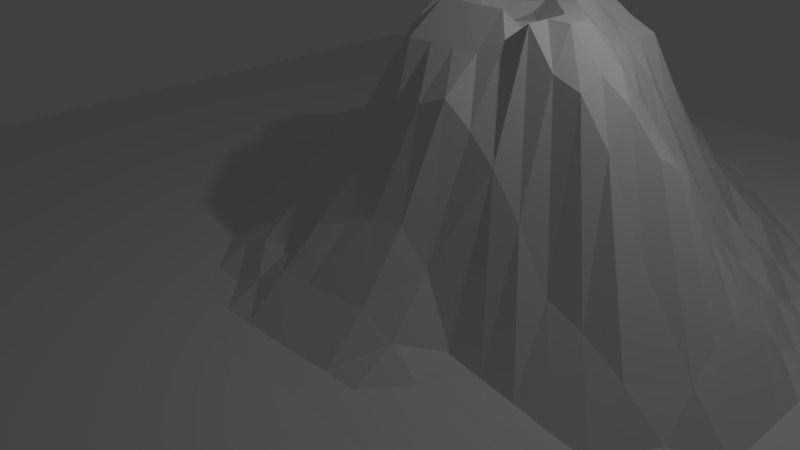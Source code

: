 # Source: fire_nation_OC.blend  (saved by Blender 2.79.0; exported with 4.5.12 LTS)
import bpy
from mathutils import Matrix  # noqa: F401  (used for matrix-valued properties, if any)

bpy.ops.wm.read_factory_settings(use_empty=True)
scene = bpy.context.scene
scene.name = 'Scene'

# ---- collections
col_collection_1 = bpy.data.collections.new('Collection 1'); scene.collection.children.link(col_collection_1)

# ---- world
world_world = bpy.data.worlds.new('World'); scene.world = world_world
world_world.color = (0.05088, 0.05088, 0.05088)
world_world.use_sun_shadow = False
world_world.sun_shadow_jitter_overblur = 0.0
world_world.cycles.sampling_method = 'MANUAL'

# ---- cameras
cam_camera = bpy.data.cameras.new('Camera')
cam_camera.clip_end = 100.0
cam_camera.lens = 35.0
cam_camera.sensor_width = 32.0
cam_camera.sensor_height = 18.0
cam_camera.ortho_scale = 7.314
cam_camera.dof.focus_distance = 0.0
cam_camera.dof.aperture_fstop = 128.0

# ---- lights
light_lamp = bpy.data.lights.new('Lamp', 'POINT')
light_lamp.transmission_factor = 0.0
light_lamp.cutoff_distance = 30.0
light_lamp.energy = 100.0
light_lamp.shadow_buffer_clip_start = 1.001
light_lamp.shadow_soft_size = 0.1
light_lamp.shadow_maximum_resolution = 0.006
light_lamp.use_absolute_resolution = True

# ---- meshes
me_plane = bpy.data.meshes.new('Plane')
me_plane.from_pydata([(-1.0, -1.0, 0.0), (1.0, -1.0, 0.0), (-1.0, 1.0, 0.0), (1.0, 1.0, 0.0), (-1.0, 0.9444, 0.0), (-1.0, 0.8889, 0.0), (-1.0, 0.8333, 0.0), (-1.0, 0.7778, 0.0), (-1.0, 0.7222, 0.0), (-1.0, 0.6667, 0.0), (-1.0, 0.6111, 0.0), (-1.0, 0.5556, 0.0), (-1.0, 0.5, 0.0), (-1.0, 0.4444, 0.0), (-1.0, 0.3889, 0.0), (-1.0, 0.3333, 0.0), (-1.0, 0.2778, 0.0), (-1.0, 0.2222, 0.0), (-1.0, 0.1667, 0.0), (-1.0, 0.1111, 0.0), (-1.0, 0.05556, 0.0), (-1.0, -5.96e-08, 0.0), (-1.0, -0.05556, 0.0), (-1.0, -0.1111, 0.0), (-1.0, -0.1667, 0.0), (-1.0, -0.2222, 0.0), (-1.0, -0.2778, 0.0), (-1.0, -0.3333, 0.0), (-1.0, -0.3889, 0.0), (-1.0, -0.4444, 0.0), (-1.0, -0.5, 0.0), (-1.0, -0.5556, 0.0), (-1.0, -0.6111, 0.0), (-1.0, -0.6667, 0.0), (-1.0, -0.7222, 0.0), (-1.0, -0.7778, 0.0), (-1.0, -0.8333, 0.0), (-1.0, -0.8889, 0.0), (-1.0, -0.9444, 0.0), (-0.9444, -1.0, 0.0), (-0.8889, -1.0, 0.0), (-0.8333, -1.0, 0.0), (-0.7778, -1.0, 0.0), (-0.7222, -1.0, 0.0), (-0.6667, -1.0, 0.0), (-0.6111, -1.0, 0.0), (-0.5556, -1.0, 0.0), (-0.5, -1.0, 0.0), (-0.4444, -1.0, 0.0), (-0.3889, -1.0, 0.0), (-0.3333, -1.0, 0.0), (-0.2778, -1.0, 0.0), (-0.2222, -1.0, 0.0), (-0.1667, -1.0, 0.0), (-0.1111, -1.0, 0.0), (-0.05556, -1.0, 0.0), (5.96e-08, -1.0, 0.0), (0.05556, -1.0, 0.0), (0.1111, -1.0, 0.0), (0.1667, -1.0, 0.0), (0.2222, -1.0, 0.0), (0.2778, -1.0, 0.0), (0.3333, -1.0, 0.0), (0.3889, -1.0, 0.0), (0.4444, -1.0, 0.0), (0.5, -1.0, 0.0), (0.5556, -1.0, 0.0), (0.6111, -1.0, 0.0), (0.6667, -1.0, 0.0), (0.7222, -1.0, 0.0), (0.7778, -1.0, 0.0), (0.8333, -1.0, 0.0), (0.8889, -1.0, 0.0), (0.9444, -1.0, 0.0), (1.0, -0.9444, 0.0), (1.0, -0.8889, 0.0), (1.0, -0.8333, 0.0), (1.0, -0.7778, 0.0), (1.0, -0.7222, 0.0), (1.0, -0.6667, 0.0), (1.0, -0.6111, 0.0), (1.0, -0.5556, 0.0), (1.0, -0.5, 0.0), (1.0, -0.4444, 0.0), (1.0, -0.3889, 0.0), (1.0, -0.3333, 0.0), (1.0, -0.2778, 0.0), (1.0, -0.2222, 0.0), (1.0, -0.1667, 0.0), (1.0, -0.1111, 0.0), (1.0, -0.05556, 0.0), (1.0, 5.96e-08, 0.0), (1.0, 0.05556, 0.0), (1.0, 0.1111, 0.0), (1.0, 0.1667, 0.0), (1.0, 0.2222, 0.0), (1.0, 0.2778, 0.0), (1.0, 0.3333, 0.0), (1.0, 0.3889, 0.0), (1.0, 0.4444, 0.0), (1.0, 0.5, 0.0), (1.0, 0.5556, 0.0), (1.0, 0.6111, 0.0), (1.0, 0.6667, 0.0), (1.0, 0.7222, 0.0), (1.0, 0.7778, 0.0), (1.0, 0.8333, 0.0), (1.0, 0.8889, 0.0), (1.0, 0.9444, 0.0), (0.9444, 1.0, 0.0), (0.8889, 1.0, 0.0), (0.8333, 1.0, 0.0), (0.7778, 1.0, 0.0), (0.7222, 1.0, 0.0), (0.6667, 1.0, 0.0), (0.6111, 1.0, 0.0), (0.5556, 1.0, 0.0), (0.5, 1.0, 0.0), (0.4444, 1.0, 0.0), (0.3889, 1.0, 0.0), (0.3333, 1.0, 0.0), (0.2778, 1.0, 0.0), (0.2222, 1.0, 0.0), (0.1667, 1.0, 0.0), (0.1111, 1.0, 0.0), (0.05556, 1.0, 0.0), (-5.96e-08, 1.0, 0.0), (-0.05556, 1.0, 0.0), (-0.1111, 1.0, 0.0), (-0.1667, 1.0, 0.0), (-0.2222, 1.0, 0.0), (-0.2778, 1.0, 0.0), (-0.3333, 1.0, 0.0), (-0.3889, 1.0, 0.0), (-0.4444, 1.0, 0.0), (-0.5, 1.0, 0.0), (-0.5556, 1.0, 0.0), (-0.6111, 1.0, 0.0), (-0.6667, 1.0, 0.0), (-0.7222, 1.0, 0.0), (-0.7778, 1.0, 0.0), (-0.8333, 1.0, 0.0), (-0.8889, 1.0, 0.0), (-0.9444, 1.0, 0.0), (-0.9444, -0.9444, 0.0), (-0.9444, -0.8889, 0.0), (-0.9444, -0.8333, 0.0), (-0.9444, -0.7778, 0.0), (-0.9444, -0.7222, 0.0), (-0.9444, -0.6667, 0.0), (-0.9444, -0.6111, 0.0), (-0.9444, -0.5556, 0.0), (-0.9444, -0.5, 0.0), (-0.9444, -0.4444, 0.0), (-0.9444, -0.3889, 0.0), (-0.9444, -0.3333, 0.0), (-0.9444, -0.2778, 0.0), (-0.9444, -0.2222, 0.0), (-0.9444, -0.1667, 0.0), (-0.9444, -0.1111, 0.0), (-0.9444, -0.05556, 0.0), (-0.9444, 5.96e-08, 0.0), (-0.9444, 0.05556, 0.0), (-0.9444, 0.1111, 0.0), (-0.9444, 0.1667, 0.0), (-0.9444, 0.2222, 0.0), (-0.9444, 0.2778, 0.0), (-0.9444, 0.3333, 0.0), (-0.9444, 0.3889, 0.0), (-0.9444, 0.4444, 0.0), (-0.9444, 0.5, 0.0), (-0.9444, 0.5556, 0.0), (-0.9444, 0.6111, 0.0), (-0.9444, 0.6667, 0.0), (-0.9444, 0.7222, 0.0), (-0.9444, 0.7778, 0.0), (-0.9444, 0.8333, 0.0), (-0.9444, 0.8889, 0.0), (-0.9444, 0.9444, 0.0), (-0.8889, -0.9444, 0.0), (-0.8889, -0.8889, 0.0), (-0.8889, -0.8333, 0.0), (-0.8889, -0.7778, 0.0), (-0.8889, -0.7222, 0.0), (-0.8889, -0.6667, 0.0), (-0.8889, -0.6111, 0.0), (-0.8889, -0.5556, 0.0), (-0.8889, -0.5, 0.0), (-0.8889, -0.4444, 0.0), (-0.8889, -0.3889, 0.0), (-0.8889, -0.3333, 0.0), (-0.8889, -0.2778, 0.0), (-0.8889, -0.2222, 0.0), (-0.8889, -0.1667, 0.0), (-0.8889, -0.1111, 0.0), (-0.8889, -0.05556, 0.0), (-0.8889, 5.96e-08, 0.0), (-0.8889, 0.05556, 0.0), (-0.8889, 0.1111, 0.0), (-0.8889, 0.1667, 0.0), (-0.8889, 0.2222, 0.0), (-0.8889, 0.2778, 0.0), (-0.8889, 0.3333, 0.0), (-0.8889, 0.3889, 0.0), (-0.8889, 0.4444, 0.0), (-0.8889, 0.5, 0.0), (-0.8889, 0.5556, 0.0), (-0.8889, 0.6111, 0.0), (-0.8889, 0.6667, 0.0), (-0.8889, 0.7222, 0.0), (-0.8889, 0.7778, 0.0), (-0.8889, 0.8333, 0.0), (-0.8889, 0.8889, 0.0), (-0.8889, 0.9444, 0.0), (-0.8333, -0.9444, 0.0), (-0.8333, -0.8889, 0.0), (-0.8333, -0.8333, 0.0), (-0.8333, -0.7778, 0.0), (-0.8333, -0.7222, 0.0), (-0.8333, -0.6667, 0.0), (-0.8333, -0.6111, 0.0), (-0.8333, -0.5556, 0.0), (-0.8333, -0.5, 0.0), (-0.8333, -0.4444, 0.0), (-0.8333, -0.3889, 0.0), (-0.8333, -0.3333, 0.0), (-0.8333, -0.2778, 0.0), (-0.8333, -0.2222, 0.0), (-0.8333, -0.1667, 0.0), (-0.8333, -0.1111, 0.0), (-0.8333, -0.05556, 0.0), (-0.8333, 5.96e-08, 0.0), (-0.8333, 0.05556, 0.0), (-0.8333, 0.1111, 0.0), (-0.8333, 0.1667, 0.0), (-0.8333, 0.2222, 0.0), (-0.8333, 0.2778, 0.0), (-0.8333, 0.3333, 0.0), (-0.8333, 0.3889, 0.0), (-0.8333, 0.4444, 0.0), (-0.8333, 0.5, 0.0), (-0.8333, 0.5556, 0.0), (-0.8333, 0.6111, 0.0), (-0.8333, 0.6667, 0.0), (-0.8333, 0.7222, 0.0), (-0.8333, 0.7778, 0.0), (-0.8333, 0.8333, 0.0), (-0.8333, 0.8889, 0.0), (-0.8333, 0.9444, 0.0), (-0.7778, -0.9444, 0.0), (-0.7778, -0.8889, 0.0), (-0.7778, -0.8333, 0.0), (-0.7778, -0.7778, 0.0), (-0.7778, -0.7222, 0.0), (-0.7778, -0.6667, 0.0), (-0.7778, -0.6111, 0.0), (-0.7778, -0.5556, 0.0), (-0.7778, -0.5, 0.0), (-0.7778, -0.4444, 0.0), (-0.7778, -0.3889, 0.0), (-0.7778, -0.3333, 0.0), (-0.7778, -0.2778, 0.0), (-0.7778, -0.2222, 0.0), (-0.7778, -0.1667, 0.0), (-0.7778, -0.1111, 0.0), (-0.7778, -0.05556, 0.0), (-0.7778, 5.96e-08, 0.0), (-0.7778, 0.05556, 0.0), (-0.7778, 0.1111, 0.0), (-0.7778, 0.1667, 0.0), (-0.7778, 0.2222, 0.0), (-0.7778, 0.2778, 0.0), (-0.7778, 0.3333, 0.0), (-0.7778, 0.3889, 0.0), (-0.7778, 0.4444, 0.0), (-0.7778, 0.5, 0.0), (-0.7778, 0.5556, 0.0), (-0.7778, 0.6111, 0.0), (-0.7778, 0.6667, 0.0), (-0.7778, 0.7222, 0.0), (-0.7778, 0.7778, 0.0), (-0.7778, 0.8333, 0.0), (-0.7778, 0.8889, 0.0), (-0.7778, 0.9444, 0.0), (-0.7222, -0.9444, 0.0), (-0.7222, -0.8889, 0.0), (-0.7222, -0.8333, 0.0), (-0.7222, -0.7778, 0.0), (-0.7222, -0.7222, 0.0), (-0.7222, -0.6667, 0.0), (-0.7222, -0.6111, 0.0), (-0.7222, -0.5556, 0.0), (-0.7222, -0.5, 0.0), (-0.7222, -0.4444, 0.0), (-0.7222, -0.3889, 0.0), (-0.7222, -0.3333, 0.0), (-0.7222, -0.2778, 0.0), (-0.7222, -0.2222, 0.0), (-0.7222, -0.1667, 0.0), (-0.7222, -0.1111, 0.0), (-0.7222, -0.05556, 0.0), (-0.7222, 5.96e-08, 0.0), (-0.7222, 0.05556, 0.0), (-0.7222, 0.1111, 0.0), (-0.7222, 0.1667, 0.0), (-0.7222, 0.2222, 0.0), (-0.7222, 0.2778, 0.0), (-0.7222, 0.3333, 0.0), (-0.7222, 0.3889, 0.0), (-0.7222, 0.4444, 0.0), (-0.7222, 0.5, 0.0), (-0.7222, 0.5556, 0.0), (-0.7222, 0.6111, 0.0), (-0.7222, 0.6667, 0.0), (-0.7222, 0.7222, 0.0), (-0.7222, 0.7778, 0.0), (-0.7222, 0.8333, 0.0), (-0.7222, 0.8889, 0.0), (-0.7222, 0.9444, 0.0), (-0.6667, -0.9444, 0.0), (-0.6667, -0.8889, 0.0), (-0.6667, -0.8333, 0.0), (-0.6667, -0.7778, 0.0), (-0.6667, -0.7222, 0.0), (-0.6667, -0.6667, 0.0), (-0.6667, -0.6111, 0.0), (-0.6667, -0.5556, 0.0), (-0.6667, -0.5, 0.0), (-0.6667, -0.4444, 0.0), (-0.6667, -0.3889, 0.0), (-0.6667, -0.3333, 0.0), (-0.6667, -0.2778, 0.0), (-0.6667, -0.2222, 0.0), (-0.6667, -0.1667, 0.0), (-0.6667, -0.1111, 0.0), (-0.6667, -0.05556, 0.0), (-0.6667, 5.96e-08, 0.0), (-0.6667, 0.05556, 0.0), (-0.6667, 0.1111, 0.0), (-0.6667, 0.1667, 0.0), (-0.6667, 0.2222, 0.0), (-0.6667, 0.2778, 0.0), (-0.6667, 0.3333, 0.0), (-0.6667, 0.3889, 0.0), (-0.6667, 0.4444, 0.0), (-0.6667, 0.5, 0.0), (-0.6667, 0.5556, 0.0), (-0.6667, 0.6111, 0.0), (-0.6667, 0.6667, 0.0), (-0.6667, 0.7222, 0.0), (-0.6667, 0.7778, 0.0), (-0.6667, 0.8333, 0.0), (-0.6667, 0.8889, 0.0), (-0.6667, 0.9444, 0.0), (-0.6111, -0.9444, 0.0), (-0.6111, -0.8889, 0.0), (-0.6111, -0.8333, 0.0), (-0.6111, -0.7778, 0.0), (-0.6111, -0.7222, 0.0), (-0.6111, -0.6667, 0.0), (-0.6111, -0.6111, 0.0), (-0.6111, -0.5556, 0.0), (-0.6111, -0.5, 0.0), (-0.6111, -0.4444, 0.0), (-0.6111, -0.3889, 0.0), (-0.6111, -0.3333, 0.0), (-0.6111, -0.2778, 0.0), (-0.6111, -0.2222, 0.0), (-0.6111, -0.1667, 0.0), (-0.6111, -0.1111, 0.0), (-0.6111, -0.05556, 0.0), (-0.6111, 5.96e-08, 0.0), (-0.6111, 0.05556, 0.0), (-0.6111, 0.1111, 0.0), (-0.6111, 0.1667, 0.0), (-0.6111, 0.2222, 0.0), (-0.6111, 0.2778, 0.0), (-0.6111, 0.3333, 0.0), (-0.6111, 0.3889, 0.0), (-0.6111, 0.4444, 0.0), (-0.6111, 0.5, 0.0), (-0.6111, 0.5556, 0.0), (-0.6111, 0.6111, 0.0), (-0.6111, 0.6667, 0.0), (-0.6111, 0.7222, 0.0), (-0.6111, 0.7778, 0.0), (-0.6111, 0.8333, 0.0), (-0.6111, 0.8889, 0.0), (-0.6111, 0.9444, 0.0), (-0.5556, -0.9444, 0.0), (-0.5556, -0.8889, 0.0), (-0.5556, -0.8333, 0.0), (-0.5556, -0.7778, 0.0), (-0.5556, -0.7222, 0.0), (-0.5556, -0.6667, 0.0), (-0.5556, -0.6111, 0.0), (-0.5556, -0.5556, 0.0), (-0.5556, -0.5, 0.0), (-0.5556, -0.4444, 0.0), (-0.5556, -0.3889, 0.0), (-0.5556, -0.3333, 0.0), (-0.5556, -0.2778, 0.0), (-0.5556, -0.2222, 0.0), (-0.5556, -0.1667, 0.0), (-0.5556, -0.1111, 0.0), (-0.5556, -0.05556, 0.0), (-0.5556, 5.96e-08, 0.0), (-0.5556, 0.05556, 0.0), (-0.5556, 0.1111, 0.0), (-0.5556, 0.1667, 0.0), (-0.5556, 0.2222, 0.0), (-0.5556, 0.2778, 0.0), (-0.5556, 0.3333, 0.0), (-0.5556, 0.3889, 0.0), (-0.5556, 0.4444, 0.0), (-0.5556, 0.5, 0.0), (-0.5556, 0.5556, 0.0), (-0.5556, 0.6111, 0.0), (-0.5556, 0.6667, 0.0), (-0.5556, 0.7222, 0.0), (-0.5556, 0.7778, 0.0), (-0.5556, 0.8333, 0.0), (-0.5556, 0.8889, 0.0), (-0.5556, 0.9444, 0.0), (-0.5, -0.9444, 0.0), (-0.5, -0.8889, 0.0), (-0.5, -0.8333, 0.0), (-0.5, -0.7778, 0.0), (-0.5, -0.7222, 0.0), (-0.5, -0.6667, 0.0), (-0.5, -0.6111, 0.0), (-0.5, -0.5556, 0.0), (-0.5, -0.5, 0.0), (-0.5, -0.4444, 0.0), (-0.5, -0.3889, 0.0), (-0.5, -0.3333, 0.0), (-0.5, -0.2778, 0.0), (-0.5, -0.2222, 0.0), (-0.5, -0.1667, 0.0), (-0.5, -0.1111, 0.0), (-0.5, -0.05556, 0.0), (-0.5, 5.96e-08, 0.0), (-0.5, 0.05556, 0.0), (-0.5, 0.1111, 0.0), (-0.5, 0.1667, 0.0), (-0.5, 0.2222, 0.0), (-0.5, 0.2778, 0.0), (-0.5, 0.3333, 0.0), (-0.5, 0.3889, 0.0), (-0.5, 0.4444, 0.0), (-0.5, 0.5, 0.0), (-0.5, 0.5556, 0.0), (-0.5, 0.6111, 0.0), (-0.5, 0.6667, 0.0), (-0.5, 0.7222, 0.0), (-0.5, 0.7778, 0.0), (-0.5, 0.8333, 0.0), (-0.5, 0.8889, 0.0), (-0.5, 0.9444, 0.0), (-0.4444, -0.9444, 0.0), (-0.4444, -0.8889, 0.0), (-0.4444, -0.8333, 0.0), (-0.4444, -0.7778, 0.0), (-0.4444, -0.7222, 0.0), (-0.4444, -0.6667, 0.0), (-0.4444, -0.6111, 0.0), (-0.4444, -0.5556, 0.0), (-0.4444, -0.5, 0.0), (-0.4444, -0.4444, 0.0), (-0.4444, -0.3889, 0.0), (-0.4444, -0.3333, 0.0), (-0.4444, -0.2778, 0.0), (-0.4444, -0.2222, 0.0), (-0.4444, -0.1667, 0.0), (-0.4444, -0.1111, 0.0), (-0.4444, -0.05556, 0.0), (-0.4444, 5.96e-08, 0.0), (-0.4444, 0.05556, 0.0), (-0.4444, 0.1111, 0.0), (-0.4444, 0.1667, 0.0), (-0.4444, 0.2222, 0.0), (-0.4444, 0.2778, 0.0), (-0.4444, 0.3333, 0.0), (-0.4444, 0.3889, 0.0), (-0.4444, 0.4444, 0.0), (-0.4444, 0.5, 0.0), (-0.4444, 0.5556, 0.0), (-0.4444, 0.6111, 0.0), (-0.4444, 0.6667, 0.0), (-0.4444, 0.7222, 0.0), (-0.4444, 0.7778, 0.0), (-0.4444, 0.8333, 0.0), (-0.4444, 0.8889, 0.0), (-0.4444, 0.9444, 0.0), (-0.3889, -0.9444, 0.0), (-0.3889, -0.8889, 0.0), (-0.3889, -0.8333, 0.0), (-0.3889, -0.7778, 0.0), (-0.3889, -0.7222, 0.0), (-0.3889, -0.6667, 0.0), (-0.3889, -0.6111, 0.0), (-0.3889, -0.5556, 0.0), (-0.3889, -0.5, 0.0), (-0.3889, -0.4444, 0.0), (-0.3889, -0.3889, 0.0), (-0.3889, -0.3333, 0.0), (-0.3889, -0.2778, 0.0), (-0.3889, -0.2222, 0.0), (-0.3889, -0.1667, 0.0), (-0.3889, -0.1111, 0.0), (-0.3889, -0.05556, 0.0), (-0.3889, 5.96e-08, 0.0), (-0.3889, 0.05556, 0.0), (-0.3889, 0.1111, 0.0), (-0.3889, 0.1667, 0.0), (-0.3889, 0.2222, 0.0), (-0.3889, 0.2777, 1.991e-06), (-0.3889, 0.3333, 1.991e-06), (-0.3889, 0.3889, 0.0), (-0.3889, 0.4444, 0.0), (-0.3889, 0.5, 0.0), (-0.3889, 0.5556, 0.0), (-0.3889, 0.6111, 0.0), (-0.3889, 0.6667, 0.0), (-0.3889, 0.7222, 0.0), (-0.3889, 0.7778, 0.0), (-0.3889, 0.8333, 0.0), (-0.3889, 0.8889, 0.0), (-0.3889, 0.9444, 0.0), (-0.3333, -0.9444, 0.0), (-0.3333, -0.8889, 0.0), (-0.3333, -0.8333, 0.0), (-0.3333, -0.7778, 0.0), (-0.3333, -0.7222, 0.0), (-0.3333, -0.6667, 0.0), (-0.3333, -0.6111, 0.0), (-0.3333, -0.5556, 0.0), (-0.3333, -0.5, 0.0), (-0.3333, -0.4444, 0.0), (-0.3333, -0.3889, 0.0), (-0.3333, -0.3333, 0.0), (-0.3333, -0.2778, 0.0), (-0.3333, -0.2222, 0.0), (-0.3333, -0.1667, 0.0), (-0.3333, -0.1111, 0.0), (-0.3333, -0.05556, 0.0), (-0.3333, 5.96e-08, 0.0), (-0.3333, 0.05556, 0.0001531), (-0.3333, 0.1111, 0.003197), (-0.3328, 0.1673, 0.003535), (-0.3262, 0.2257, 0.008116), (-0.3241, 0.2761, 0.009546), (-0.3241, 0.3283, 0.009546), (-0.3317, 0.3855, 0.001287), (-0.333, 0.4443, 0.0002457), (-0.3327, 0.4988, 0.0004178), (-0.3333, 0.5556, 0.0), (-0.3333, 0.6111, 0.0), (-0.3333, 0.6667, 0.0), (-0.3333, 0.7222, 0.0), (-0.3333, 0.7778, 0.0), (-0.3333, 0.8333, 0.0), (-0.3333, 0.8889, 0.0), (-0.3333, 0.9444, 0.0), (-0.2778, -0.9444, 0.0), (-0.2778, -0.8889, 0.0), (-0.2778, -0.8333, 0.0), (-0.2778, -0.7778, 0.0), (-0.2778, -0.7222, 0.0), (-0.2778, -0.6667, 0.0), (-0.2778, -0.6111, 0.0), (-0.2778, -0.5556, 0.0), (-0.2778, -0.5, 0.0), (-0.2778, -0.4444, 0.0), (-0.2778, -0.3889, 0.0), (-0.2778, -0.3333, 0.0), (-0.2778, -0.2778, 0.0), (-0.2778, -0.2222, 0.0), (-0.2778, -0.1667, 0.0), (-0.2778, -0.1111, 0.0), (-0.2778, -0.05556, 0.0001531), (-0.2778, 5.96e-08, 0.003197), (-0.2778, 0.05556, 0.02851), (-0.2771, 0.1112, 0.05646), (-0.2713, 0.1737, 0.05981), (-0.2608, 0.229, 0.06696), (-0.2542, 0.2751, 0.07074), (-0.2542, 0.3197, 0.07074), (-0.2689, 0.3759, 0.03541), (-0.2706, 0.4329, 0.01095), (-0.2687, 0.4771, 0.01029), (-0.2749, 0.5439, 0.003242), (-0.2778, 0.6111, 0.0), (-0.2778, 0.6667, 0.0), (-0.2778, 0.7222, 0.0), (-0.2778, 0.7778, 0.0), (-0.2778, 0.8333, 0.0), (-0.2778, 0.8889, 0.0), (-0.2778, 0.9444, 0.0), (-0.2222, -0.9444, 0.0), (-0.2222, -0.8889, 0.0), (-0.2222, -0.8333, 0.0), (-0.2222, -0.7778, 0.0), (-0.2222, -0.7222, 0.0), (-0.2222, -0.6667, 0.0), (-0.2222, -0.6111, 0.0), (-0.2222, -0.5556, 0.0), (-0.2222, -0.5, 0.0), (-0.2222, -0.4444, 0.0), (-0.2222, -0.3889, 0.0), (-0.2222, -0.3333, 0.0), (-0.2222, -0.2778, 0.0), (-0.2222, -0.2222, 0.0), (-0.2222, -0.1667, 0.0), (-0.2222, -0.1111, 0.0001531), (-0.2222, -0.05556, 0.02851), (-0.222, 8.432e-05, 0.05623), (-0.2211, 0.05588, 0.05683), (-0.2134, 0.1167, 0.1059), (-0.194, 0.1807, 0.1405), (-0.1741, 0.2273, 0.1707), (-0.1732, 0.2671, 0.1735), (-0.1732, 0.307, 0.1735), (-0.1972, 0.3582, 0.1083), (-0.2046, 0.4057, 0.08874), (-0.2113, 0.4547, 0.0459), (-0.2184, 0.5274, 0.01029), (-0.221, 0.5978, 0.003242), (-0.2222, 0.6667, 0.0), (-0.2222, 0.7222, 0.0), (-0.2222, 0.7778, 0.0), (-0.2222, 0.8333, 0.0), (-0.2222, 0.8889, 0.0), (-0.2222, 0.9444, 0.0), (-0.1667, -0.9444, 0.0), (-0.1667, -0.8889, 0.0), (-0.1667, -0.8333, 0.0), (-0.1667, -0.7778, 0.0), (-0.1667, -0.7222, 0.0), (-0.1667, -0.6667, 0.0), (-0.1667, -0.6111, 0.0), (-0.1667, -0.5556, 0.0), (-0.1667, -0.5, 0.0), (-0.1667, -0.4444, 0.0), (-0.1667, -0.3889, 0.0), (-0.1667, -0.3333, 0.0), (-0.1667, -0.2778, 0.0), (-0.1667, -0.2222, 0.0), (-0.1667, -0.1667, 0.0001531), (-0.1667, -0.1111, 0.02851), (-0.1657, -0.05489, 0.05688), (-0.1614, 0.002595, 0.1041), (-0.1576, 0.05834, 0.1135), (-0.1455, 0.121, 0.1468), (-0.1224, 0.1783, 0.2136), (-0.09898, 0.2216, 0.2906), (-0.1013, 0.2584, 0.2867), (-0.1013, 0.294, 0.2867), (-0.1014, 0.3296, 0.2849), (-0.1257, 0.3816, 0.2081), (-0.1599, 0.4492, 0.08985), (-0.1669, 0.4999, 0.04553), (-0.1678, 0.5822, 0.008212), (-0.1667, 0.666, 0.0), (-0.1667, 0.7222, 0.0), (-0.1667, 0.7778, 0.0), (-0.1667, 0.8333, 0.0), (-0.1667, 0.8889, 0.0), (-0.1667, 0.9444, 0.0), (-0.1111, -0.9444, 0.0), (-0.1111, -0.8889, 0.0), (-0.1111, -0.8333, 0.0), (-0.1111, -0.7778, 0.0), (-0.1111, -0.7222, 0.0), (-0.1111, -0.6667, 0.0), (-0.1111, -0.6111, 0.0), (-0.1111, -0.5556, 0.0), (-0.1111, -0.5, 0.0), (-0.1111, -0.4444, 0.0), (-0.1111, -0.3889, 0.0), (-0.1111, -0.3333, 0.0), (-0.1111, -0.2778, 0.0), (-0.1111, -0.2222, 0.0001531), (-0.1111, -0.1667, 0.02851), (-0.1098, -0.1098, 0.05748), (-0.1041, -0.05006, 0.1076), (-0.09328, 0.01104, 0.146), (-0.07389, 0.07175, 0.2055), (-0.06832, 0.1207, 0.2383), (-0.04812, 0.1763, 0.3177), (-0.0485, 0.2179, 0.3543), (-0.05087, 0.2541, 0.3503), (-0.05089, 0.2909, 0.3476), (-0.05222, 0.3287, 0.342), (-0.058, 0.3774, 0.2903), (-0.08994, 0.4238, 0.1904), (-0.1191, 0.4967, 0.07256), (-0.1141, 0.5935, 0.007869), (-0.1111, 0.6666, 0.0), (-0.1111, 0.7222, 0.0), (-0.1111, 0.7778, 0.0), (-0.1111, 0.8333, 0.0), (-0.1111, 0.8889, 0.0), (-0.1111, 0.9444, 0.0), (-0.05556, -0.9444, 0.0), (-0.05556, -0.8889, 0.0), (-0.05556, -0.8333, 0.0), (-0.05556, -0.7778, 0.0), (-0.05556, -0.7222, 0.0), (-0.05556, -0.6667, 0.0), (-0.05556, -0.6111, 0.0), (-0.05556, -0.5556, 0.0), (-0.05556, -0.5, 0.0), (-0.05556, -0.4444, 0.0), (-0.05556, -0.3889, 0.0), (-0.05556, -0.3333, 0.0), (-0.05556, -0.2778, 0.0), (-0.05556, -0.2222, 0.003197), (-0.05451, -0.1651, 0.05744), (-0.04985, -0.1041, 0.1078), (-0.03908, -0.03919, 0.1529), (-0.02065, 0.02594, 0.2386), (-0.001502, 0.08556, 0.3238), (0.004802, 0.1299, 0.3806), (0.02081, 0.1705, 0.4159), (0.01875, 0.2087, 0.415), (0.002164, 0.2529, 0.3813), (0.002112, 0.2933, 0.377), (-7.282e-05, 0.3357, 0.3613), (-0.01005, 0.382, 0.3095), (-0.0412, 0.4366, 0.1969), (-0.05449, 0.5145, 0.1046), (-0.05335, 0.5783, 0.07671), (-0.05556, 0.6667, 0.01197), (-0.05556, 0.7222, 0.0), (-0.05556, 0.7778, 0.0), (-0.05556, 0.8333, 0.0), (-0.05556, 0.8889, 0.0), (-0.05556, 0.9444, 0.0), (5.629e-08, -0.9444, 0.0), (5.298e-08, -0.8889, 0.0), (4.967e-08, -0.8333, 0.0), (4.636e-08, -0.7778, 0.0), (4.305e-08, -0.7222, 0.0), (3.974e-08, -0.6667, 0.0), (3.643e-08, -0.6111, 0.0), (3.311e-08, -0.5556, 0.0), (2.98e-08, -0.5, 0.0), (2.649e-08, -0.4444, 0.0), (2.318e-08, -0.3889, 0.0), (1.987e-08, -0.3333, 0.0), (1.656e-08, -0.2778, 0.0001531), (0.0003266, -0.2214, 0.02903), (0.002063, -0.1624, 0.06046), (0.01244, -0.09089, 0.1519), (0.02717, -0.02124, 0.2417), (0.04437, 0.04578, 0.3674), (0.05786, 0.09642, 0.4159), (0.05786, 0.1334, 0.4159), (0.05786, 0.1705, 0.4159), (0.05786, 0.2445, 0.4159), (0.05786, 0.2815, 0.4159), (0.04606, 0.3361, 0.3806), (0.04429, 0.3801, 0.3621), (0.03772, 0.4323, 0.2993), (0.03106, 0.49, 0.2241), (0.02327, 0.5523, 0.1535), (0.0002872, 0.6658, 0.03103), (-4.305e-08, 0.7222, 0.0001705), (-4.636e-08, 0.7778, 0.0), (-4.967e-08, 0.8333, 0.0), (-5.298e-08, 0.8889, 0.0), (-5.629e-08, 0.9444, 0.0), (0.05556, -0.9444, 0.0), (0.05556, -0.8889, 0.0), (0.05556, -0.8333, 0.0), (0.05556, -0.7778, 0.0), (0.05556, -0.7222, 0.0), (0.05556, -0.6667, 0.0), (0.05556, -0.6111, 0.0), (0.05556, -0.5556, 0.0), (0.05556, -0.5, 0.0), (0.05556, -0.4444, 0.0), (0.05556, -0.3889, 0.0), (0.05556, -0.3333, 0.0), (0.05556, -0.2778, 0.003202), (0.05723, -0.2162, 0.06117), (0.06056, -0.1521, 0.1182), (0.07318, -0.07001, 0.227), (0.08615, 0.003999, 0.367), (0.09488, 0.0594, 0.4159), (0.09488, 0.09642, 0.4159), (0.09488, 0.3185, 0.4159), (0.08614, 0.3801, 0.3665), (0.08188, 0.4331, 0.2984), (0.07662, 0.4901, 0.225), (0.07085, 0.5522, 0.155), (0.06092, 0.642, 0.05675), (0.05715, 0.714, 0.02826), (0.05556, 0.7778, 0.0001705), (0.05556, 0.8333, 0.0), (0.05556, 0.8889, 0.0), (0.05556, 0.9444, 0.0), (0.1111, -0.9444, 0.0), (0.1111, -0.8889, 0.0), (0.1111, -0.8333, 0.0), (0.1111, -0.7778, 0.0), (0.1111, -0.7222, 0.0), (0.1111, -0.6667, 0.0), (0.1111, -0.6111, 0.0), (0.1111, -0.5556, 0.0), (0.1111, -0.5, 0.0), (0.1111, -0.4444, 0.0), (0.1111, -0.3889, 0.0), (0.1111, -0.3333, 0.0), (0.1112, -0.2774, 0.003441), (0.1124, -0.2132, 0.0641), (0.1152, -0.146, 0.1376), (0.1228, -0.06411, 0.2603), (0.1279, 0.003999, 0.367), (0.1319, 0.0594, 0.4159), (0.1319, 0.3185, 0.4159), (0.1279, 0.3801, 0.3665), (0.1263, 0.4306, 0.3106), (0.1225, 0.4898, 0.2279), (0.1185, 0.5521, 0.1567), (0.116, 0.6136, 0.09408), (0.1132, 0.696, 0.05321), (0.1111, 0.7778, 0.003626), (0.1111, 0.8333, 0.0), (0.1111, 0.8889, 0.0), (0.1111, 0.9444, 0.0), (0.1667, -0.9444, 0.0), (0.1667, -0.8889, 0.0), (0.1667, -0.8333, 0.0), (0.1667, -0.7778, 0.0), (0.1667, -0.7222, 0.0), (0.1667, -0.6667, 0.0), (0.1667, -0.6111, 0.0), (0.1667, -0.5556, 0.0), (0.1667, -0.5, 0.0), (0.1667, -0.4444, 0.0), (0.1667, -0.3889, 0.0), (0.1667, -0.3333, 0.0), (0.1667, -0.2762, 0.004218), (0.1666, -0.2108, 0.06694), (0.1681, -0.1422, 0.1605), (0.1698, -0.06049, 0.3029), (0.1697, 0.003999, 0.367), (0.1689, 0.0594, 0.4159), (0.1689, 0.3185, 0.4159), (0.1698, 0.3774, 0.3806), (0.1696, 0.4282, 0.3191), (0.1681, 0.4897, 0.229), (0.1659, 0.552, 0.1573), (0.1649, 0.6136, 0.09419), (0.1658, 0.696, 0.05321), (0.1667, 0.7778, 0.003626), (0.1667, 0.8333, 0.0), (0.1667, 0.8889, 0.0), (0.1667, 0.9444, 0.0), (0.2222, -0.9444, 0.0), (0.2222, -0.8889, 0.0), (0.2222, -0.8333, 0.0), (0.2222, -0.7778, 0.0), (0.2222, -0.7222, 0.0), (0.2222, -0.6667, 0.0), (0.2222, -0.6111, 0.0), (0.2222, -0.5556, 0.0), (0.2222, -0.5, 0.0), (0.2222, -0.4444, 0.0), (0.2222, -0.3889, 0.0), (0.2222, -0.3332, 8.466e-05), (0.2218, -0.2744, 0.005688), (0.2201, -0.2069, 0.07137), (0.2193, -0.1384, 0.1672), (0.2153, -0.05735, 0.3216), (0.2111, 0.005262, 0.3678), (0.2059, 0.0594, 0.4159), (0.2059, 0.2075, 0.4159), (0.2059, 0.2445, 0.4159), (0.2059, 0.2815, 0.4159), (0.2111, 0.3361, 0.3806), (0.2124, 0.385, 0.3227), (0.2135, 0.4368, 0.2765), (0.2171, 0.5179, 0.1714), (0.2174, 0.5817, 0.1142), (0.2182, 0.6422, 0.05666), (0.221, 0.714, 0.02826), (0.2222, 0.7778, 0.0001705), (0.2222, 0.8333, 0.0), (0.2222, 0.8889, 0.0), (0.2222, 0.9444, 0.0), (0.2778, -0.9444, 0.0), (0.2778, -0.8889, 0.0), (0.2778, -0.8333, 0.0), (0.2778, -0.7778, 0.0), (0.2778, -0.7222, 0.0), (0.2778, -0.6667, 0.0), (0.2778, -0.6111, 0.0), (0.2778, -0.5556, 0.0), (0.2778, -0.5, 0.0), (0.2778, -0.4444, 0.0), (0.2778, -0.3889, 0.0), (0.2776, -0.3324, 0.000493), (0.2764, -0.2725, 0.004269), (0.2737, -0.2078, 0.04306), (0.2703, -0.1411, 0.1211), (0.2607, -0.05786, 0.2895), (0.243, 0.02238, 0.3882), (0.243, 0.1705, 0.4159), (0.243, 0.2075, 0.4159), (0.2524, 0.2536, 0.3806), (0.2524, 0.2949, 0.3806), (0.2602, 0.3476, 0.3284), (0.2629, 0.4008, 0.267), (0.2649, 0.46, 0.1907), (0.2719, 0.535, 0.1402), (0.2774, 0.6097, 0.06049), (0.2778, 0.6667, 0.006842), (0.2778, 0.7222, 0.0001705), (0.2778, 0.7778, 0.0), (0.2778, 0.8333, 0.0), (0.2778, 0.8889, 0.0), (0.2778, 0.9444, 0.0), (0.3333, -0.9444, 0.0), (0.3333, -0.8889, 0.0), (0.3333, -0.8333, 0.0), (0.3333, -0.7778, 0.0), (0.3333, -0.7222, 0.0), (0.3333, -0.6667, 0.0), (0.3333, -0.6111, 0.0), (0.3333, -0.5556, 0.0), (0.3333, -0.5, 0.0), (0.3333, -0.4444, 0.0), (0.3333, -0.3889, 0.0), (0.3329, -0.3321, 0.0006818), (0.3311, -0.2717, 0.004655), (0.3287, -0.2113, 0.01119), (0.3259, -0.1517, 0.02841), (0.3125, -0.07061, 0.2572), (0.28, 0.02238, 0.4159), (0.28, 0.0594, 0.4159), (0.28, 0.1334, 0.4159), (0.2936, 0.1711, 0.3806), (0.2951, 0.2129, 0.3675), (0.2951, 0.2547, 0.3624), (0.2951, 0.2965, 0.3599), (0.3094, 0.3543, 0.2672), (0.3237, 0.4264, 0.1429), (0.3265, 0.4858, 0.1183), (0.3314, 0.5512, 0.05959), (0.3333, 0.6111, 0.02852), (0.3333, 0.6667, 0.0001531), (0.3333, 0.7222, 0.0), (0.3333, 0.7778, 0.0), (0.3333, 0.8333, 0.0), (0.3333, 0.8889, 0.0), (0.3333, 0.9444, 0.0), (0.3889, -0.9444, 0.0), (0.3889, -0.8889, 0.0), (0.3889, -0.8333, 0.0), (0.3889, -0.7778, 0.0), (0.3889, -0.7222, 0.0), (0.3889, -0.6667, 0.0), (0.3889, -0.6111, 0.0), (0.3889, -0.5556, 0.0), (0.3889, -0.5, 0.0), (0.3889, -0.4444, 0.0), (0.3889, -0.3889, 0.0), (0.3885, -0.3325, 0.0004327), (0.3864, -0.2727, 0.003598), (0.3835, -0.2127, 0.009208), (0.3807, -0.1542, 0.01852), (0.3645, -0.07785, 0.2011), (0.3368, 0.00401, 0.3671), (0.317, 0.0594, 0.4159), (0.317, 0.09642, 0.4159), (0.3349, 0.1299, 0.3806), (0.3368, 0.1711, 0.3625), (0.3517, 0.2134, 0.3167), (0.3555, 0.2615, 0.2612), (0.3591, 0.3112, 0.2355), (0.3721, 0.3717, 0.1605), (0.3799, 0.433, 0.1146), (0.3853, 0.4948, 0.06132), (0.3885, 0.5548, 0.02897), (0.3889, 0.6111, 0.0001531), (0.3889, 0.6667, 0.0), (0.3889, 0.7222, 0.0), (0.3889, 0.7778, 0.0), (0.3889, 0.8333, 0.0), (0.3889, 0.8889, 0.0), (0.3889, 0.9444, 0.0), (0.4444, -0.9444, 0.0), (0.4444, -0.8889, 0.0), (0.4444, -0.8333, 0.0), (0.4444, -0.7778, 0.0), (0.4444, -0.7222, 0.0), (0.4444, -0.6667, 0.0), (0.4444, -0.6111, 0.0), (0.4444, -0.5556, 0.0), (0.4444, -0.5, 0.0), (0.4444, -0.4444, 0.0), (0.4444, -0.3889, 0.0), (0.4444, -0.3333, 4.141e-05), (0.4428, -0.2751, 0.001665), (0.44, -0.216, 0.005491), (0.4372, -0.1579, 0.0132), (0.4222, -0.08775, 0.1255), (0.3805, 0.002393, 0.3535), (0.3786, 0.04579, 0.3668), (0.3786, 0.08757, 0.3668), (0.3837, 0.1283, 0.322), (0.4056, 0.1684, 0.2369), (0.4148, 0.2159, 0.2175), (0.4271, 0.2704, 0.1427), (0.4324, 0.326, 0.1195), (0.4404, 0.3858, 0.06128), (0.4412, 0.4413, 0.05989), (0.4439, 0.4994, 0.02899), (0.4444, 0.5556, 0.0001531), (0.4444, 0.6111, 0.0), (0.4444, 0.6667, 0.0), (0.4444, 0.7222, 0.0), (0.4444, 0.7778, 0.0), (0.4444, 0.8333, 0.0), (0.4444, 0.8889, 0.0), (0.4444, 0.9444, 0.0), (0.5, -0.9444, 0.0), (0.5, -0.8889, 0.0), (0.5, -0.8333, 0.0), (0.5, -0.7778, 0.0), (0.5, -0.7222, 0.0), (0.5, -0.6667, 0.0), (0.5, -0.6111, 0.0), (0.5, -0.5556, 0.0), (0.5, -0.5, 0.0), (0.5, -0.4444, 0.0), (0.5, -0.3889, 0.0), (0.5, -0.3333, 0.0), (0.4997, -0.2773, 0.0002601), (0.498, -0.2198, 0.001757), (0.4958, -0.1624, 0.007465), (0.4813, -0.09477, 0.1078), (0.431, -0.003287, 0.2948), (0.4259, 0.04296, 0.3379), (0.4308, 0.08412, 0.2992), (0.4347, 0.1272, 0.2683), (0.461, 0.1693, 0.1805), (0.4849, 0.2196, 0.1208), (0.4918, 0.2752, 0.06489), (0.4945, 0.3307, 0.06165), (0.4992, 0.3884, 0.02914), (0.5, 0.4444, 0.003197), (0.5, 0.5, 0.0001531), (0.5, 0.5556, 0.0), (0.5, 0.6111, 0.0), (0.5, 0.6667, 0.0), (0.5, 0.7222, 0.0), (0.5, 0.7778, 0.0), (0.5, 0.8333, 0.0), (0.5, 0.8889, 0.0), (0.5, 0.9444, 0.0), (0.5556, -0.9444, 0.0), (0.5556, -0.8889, 0.0), (0.5556, -0.8333, 0.0), (0.5556, -0.7778, 0.0), (0.5556, -0.7222, 0.0), (0.5556, -0.6667, 0.0), (0.5556, -0.6111, 0.0), (0.5556, -0.5556, 0.0), (0.5556, -0.5, 0.0), (0.5556, -0.4444, 0.0), (0.5556, -0.3889, 0.0), (0.5556, -0.3333, 0.0), (0.5556, -0.2778, 0.0), (0.5555, -0.2221, 5.835e-05), (0.5547, -0.1659, 0.003791), (0.5495, -0.1067, 0.07813), (0.5092, -0.02586, 0.1839), (0.474, 0.04076, 0.2879), (0.4781, 0.08341, 0.2615), (0.5135, 0.1202, 0.1713), (0.5496, 0.1667, 0.07877), (0.5505, 0.2216, 0.06025), (0.5536, 0.2772, 0.02998), (0.5555, 0.3333, 0.003224), (0.5556, 0.3889, 0.0001531), (0.5556, 0.4444, 0.0), (0.5556, 0.5, 0.0), (0.5556, 0.5556, 0.0), (0.5556, 0.6111, 0.0), (0.5556, 0.6667, 0.0), (0.5556, 0.7222, 0.0), (0.5556, 0.7778, 0.0), (0.5556, 0.8333, 0.0), (0.5556, 0.8889, 0.0), (0.5556, 0.9444, 0.0), (0.6111, -0.9444, 0.0), (0.6111, -0.8889, 0.0), (0.6111, -0.8333, 0.0), (0.6111, -0.7778, 0.0), (0.6111, -0.7222, 0.0), (0.6111, -0.6667, 0.0), (0.6111, -0.6111, 0.0), (0.6111, -0.5556, 0.0), (0.6111, -0.5, 0.0), (0.6111, -0.4444, 0.0), (0.6111, -0.3889, 0.0), (0.6111, -0.3333, 0.0), (0.6111, -0.2778, 0.0), (0.6111, -0.2222, 0.0), (0.6111, -0.1667, 0.0001531), (0.611, -0.1111, 0.02855), (0.6058, -0.05286, 0.07676), (0.5954, 0.006646, 0.09834), (0.5956, 0.06021, 0.09841), (0.606, 0.1118, 0.07705), (0.6111, 0.1667, 0.02854), (0.6111, 0.2222, 0.003197), (0.6111, 0.2778, 0.0001531), (0.6111, 0.3333, 0.0), (0.6111, 0.3889, 0.0), (0.6111, 0.4444, 0.0), (0.6111, 0.5, 0.0), (0.6111, 0.5556, 0.0), (0.6111, 0.6111, 0.0), (0.6111, 0.6667, 0.0), (0.6111, 0.7222, 0.0), (0.6111, 0.7778, 0.0), (0.6111, 0.8333, 0.0), (0.6111, 0.8889, 0.0), (0.6111, 0.9444, 0.0), (0.6667, -0.9444, 0.0), (0.6667, -0.8889, 0.0), (0.6667, -0.8333, 0.0), (0.6667, -0.7778, 0.0), (0.6667, -0.7222, 0.0), (0.6667, -0.6667, 0.0), (0.6667, -0.6111, 0.0), (0.6667, -0.5556, 0.0), (0.6667, -0.5, 0.0), (0.6667, -0.4444, 0.0), (0.6667, -0.3889, 0.0), (0.6667, -0.3333, 0.0), (0.6667, -0.2778, 0.0), (0.6667, -0.2222, 0.0), (0.6667, -0.1667, 0.0), (0.6667, -0.1111, 0.0001531), (0.6667, -0.05556, 0.003197), (0.6667, 5.96e-08, 0.003197), (0.6667, 0.05556, 0.003197), (0.6667, 0.1111, 0.003197), (0.6667, 0.1667, 0.0001531), (0.6667, 0.2222, 0.0), (0.6667, 0.2778, 0.0), (0.6667, 0.3333, 0.0), (0.6667, 0.3889, 0.0), (0.6667, 0.4444, 0.0), (0.6667, 0.5, 0.0), (0.6667, 0.5556, 0.0), (0.6667, 0.6111, 0.0), (0.6667, 0.6667, 0.0), (0.6667, 0.7222, 0.0), (0.6667, 0.7778, 0.0), (0.6667, 0.8333, 0.0), (0.6667, 0.8889, 0.0), (0.6667, 0.9444, 0.0), (0.7222, -0.9444, 0.0), (0.7222, -0.8889, 0.0), (0.7222, -0.8333, 0.0), (0.7222, -0.7778, 0.0), (0.7222, -0.7222, 0.0), (0.7222, -0.6667, 0.0), (0.7222, -0.6111, 0.0), (0.7222, -0.5556, 0.0), (0.7222, -0.5, 0.0), (0.7222, -0.4444, 0.0), (0.7222, -0.3889, 0.0), (0.7222, -0.3333, 0.0), (0.7222, -0.2778, 0.0), (0.7222, -0.2222, 0.0), (0.7222, -0.1667, 0.0), (0.7222, -0.1111, 0.0), (0.7222, -0.05556, 0.0), (0.7222, 5.96e-08, 0.0), (0.7222, 0.05556, 0.0), (0.7222, 0.1111, 0.0), (0.7222, 0.1667, 0.0), (0.7222, 0.2222, 0.0), (0.7222, 0.2778, 0.0), (0.7222, 0.3333, 0.0), (0.7222, 0.3889, 0.0), (0.7222, 0.4444, 0.0), (0.7222, 0.5, 0.0), (0.7222, 0.5556, 0.0), (0.7222, 0.6111, 0.0), (0.7222, 0.6667, 0.0), (0.7222, 0.7222, 0.0), (0.7222, 0.7778, 0.0), (0.7222, 0.8333, 0.0), (0.7222, 0.8889, 0.0), (0.7222, 0.9444, 0.0), (0.7778, -0.9444, 0.0), (0.7778, -0.8889, 0.0), (0.7778, -0.8333, 0.0), (0.7778, -0.7778, 0.0), (0.7778, -0.7222, 0.0), (0.7778, -0.6667, 0.0), (0.7778, -0.6111, 0.0), (0.7778, -0.5556, 0.0), (0.7778, -0.5, 0.0), (0.7778, -0.4444, 0.0), (0.7778, -0.3889, 0.0), (0.7778, -0.3333, 0.0), (0.7778, -0.2778, 0.0), (0.7778, -0.2222, 0.0), (0.7778, -0.1667, 0.0), (0.7778, -0.1111, 0.0), (0.7778, -0.05556, 0.0), (0.7778, 5.96e-08, 0.0), (0.7778, 0.05556, 0.0), (0.7778, 0.1111, 0.0), (0.7778, 0.1667, 0.0), (0.7778, 0.2222, 0.0), (0.7778, 0.2778, 0.0), (0.7778, 0.3333, 0.0), (0.7778, 0.3889, 0.0), (0.7778, 0.4444, 0.0), (0.7778, 0.5, 0.0), (0.7778, 0.5556, 0.0), (0.7778, 0.6111, 0.0), (0.7778, 0.6667, 0.0), (0.7778, 0.7222, 0.0), (0.7778, 0.7778, 0.0), (0.7778, 0.8333, 0.0), (0.7778, 0.8889, 0.0), (0.7778, 0.9444, 0.0), (0.8333, -0.9444, 0.0), (0.8333, -0.8889, 0.0), (0.8333, -0.8333, 0.0), (0.8333, -0.7778, 0.0), (0.8333, -0.7222, 0.0), (0.8333, -0.6667, 0.0), (0.8333, -0.6111, 0.0), (0.8333, -0.5556, 0.0), (0.8333, -0.5, 0.0), (0.8333, -0.4444, 0.0), (0.8333, -0.3889, 0.0), (0.8333, -0.3333, 0.0), (0.8333, -0.2778, 0.0), (0.8333, -0.2222, 0.0), (0.8333, -0.1667, 0.0), (0.8333, -0.1111, 0.0), (0.8333, -0.05556, 0.0), (0.8333, 5.96e-08, 0.0), (0.8333, 0.05556, 0.0), (0.8333, 0.1111, 0.0), (0.8333, 0.1667, 0.0), (0.8333, 0.2222, 0.0), (0.8333, 0.2778, 0.0), (0.8333, 0.3333, 0.0), (0.8333, 0.3889, 0.0), (0.8333, 0.4444, 0.0), (0.8333, 0.5, 0.0), (0.8333, 0.5556, 0.0), (0.8333, 0.6111, 0.0), (0.8333, 0.6667, 0.0), (0.8333, 0.7222, 0.0), (0.8333, 0.7778, 0.0), (0.8333, 0.8333, 0.0), (0.8333, 0.8889, 0.0), (0.8333, 0.9444, 0.0), (0.8889, -0.9444, 0.0), (0.8889, -0.8889, 0.0), (0.8889, -0.8333, 0.0), (0.8889, -0.7778, 0.0), (0.8889, -0.7222, 0.0), (0.8889, -0.6667, 0.0), (0.8889, -0.6111, 0.0), (0.8889, -0.5556, 0.0), (0.8889, -0.5, 0.0), (0.8889, -0.4444, 0.0), (0.8889, -0.3889, 0.0), (0.8889, -0.3333, 0.0), (0.8889, -0.2778, 0.0), (0.8889, -0.2222, 0.0), (0.8889, -0.1667, 0.0), (0.8889, -0.1111, 0.0), (0.8889, -0.05556, 0.0), (0.8889, 5.96e-08, 0.0), (0.8889, 0.05556, 0.0), (0.8889, 0.1111, 0.0), (0.8889, 0.1667, 0.0), (0.8889, 0.2222, 0.0), (0.8889, 0.2778, 0.0), (0.8889, 0.3333, 0.0), (0.8889, 0.3889, 0.0), (0.8889, 0.4444, 0.0), (0.8889, 0.5, 0.0), (0.8889, 0.5556, 0.0), (0.8889, 0.6111, 0.0), (0.8889, 0.6667, 0.0), (0.8889, 0.7222, 0.0), (0.8889, 0.7778, 0.0), (0.8889, 0.8333, 0.0), (0.8889, 0.8889, 0.0), (0.8889, 0.9444, 0.0), (0.9444, -0.9444, 0.0), (0.9444, -0.8889, 0.0), (0.9444, -0.8333, 0.0), (0.9444, -0.7778, 0.0), (0.9444, -0.7222, 0.0), (0.9444, -0.6667, 0.0), (0.9444, -0.6111, 0.0), (0.9444, -0.5556, 0.0), (0.9444, -0.5, 0.0), (0.9444, -0.4444, 0.0), (0.9444, -0.3889, 0.0), (0.9444, -0.3333, 0.0), (0.9444, -0.2778, 0.0), (0.9444, -0.2222, 0.0), (0.9444, -0.1667, 0.0), (0.9444, -0.1111, 0.0), (0.9444, -0.05556, 0.0), (0.9444, 5.96e-08, 0.0), (0.9444, 0.05556, 0.0), (0.9444, 0.1111, 0.0), (0.9444, 0.1667, 0.0), (0.9444, 0.2222, 0.0), (0.9444, 0.2778, 0.0), (0.9444, 0.3333, 0.0), (0.9444, 0.3889, 0.0), (0.9444, 0.4444, 0.0), (0.9444, 0.5, 0.0), (0.9444, 0.5556, 0.0), (0.9444, 0.6111, 0.0), (0.9444, 0.6667, 0.0), (0.9444, 0.7222, 0.0), (0.9444, 0.7778, 0.0), (0.9444, 0.8333, 0.0), (0.9444, 0.8889, 0.0), (0.9444, 0.9444, 0.0), (0.02081, 0.1705, 0.4159), (0.01875, 0.2087, 0.415), (0.05786, 0.09642, 0.4159), (0.05786, 0.1334, 0.4159), (0.05786, 0.1705, 0.4159), (0.05786, 0.2075, 0.4159), (0.05786, 0.2445, 0.4159), (0.05786, 0.2815, 0.4159), (0.09488, 0.0594, 0.4159), (0.09488, 0.09642, 0.4159), (0.09488, 0.1334, 0.4159), (0.09488, 0.1705, 0.3882), (0.09488, 0.2075, 0.3882), (0.09488, 0.2445, 0.3882), (0.09488, 0.2815, 0.4159), (0.09488, 0.3185, 0.4159), (0.1319, 0.0594, 0.4159), (0.1319, 0.09642, 0.4159), (0.1319, 0.1334, 0.3882), (0.1319, 0.1705, 0.3698), (0.1319, 0.2075, 0.3698), (0.1319, 0.2445, 0.3882), (0.1319, 0.2815, 0.4159), (0.1319, 0.3185, 0.4159), (0.1689, 0.0594, 0.4159), (0.1689, 0.09642, 0.3882), (0.1689, 0.1334, 0.3698), (0.1689, 0.1705, 0.3882), (0.1689, 0.2075, 0.3882), (0.1689, 0.2445, 0.4159), (0.1689, 0.2815, 0.4159), (0.1689, 0.3185, 0.4159), (0.2059, 0.0594, 0.4159), (0.2059, 0.09642, 0.3882), (0.2059, 0.1334, 0.3882), (0.2059, 0.1705, 0.4159), (0.2059, 0.2075, 0.4159), (0.2059, 0.2445, 0.4159), (0.2059, 0.2815, 0.4159), (0.243, 0.02238, 0.3882), (0.243, 0.0594, 0.3882), (0.243, 0.09642, 0.3882), (0.243, 0.1334, 0.4159), (0.243, 0.1705, 0.4159), (0.243, 0.2075, 0.4159), (0.28, 0.02238, 0.4159), (0.28, 0.0594, 0.4159), (0.28, 0.09642, 0.4159), (0.28, 0.1334, 0.4159), (0.317, 0.0594, 0.4159), (0.317, 0.09642, 0.4159)], [], [(108, 109, 1343), (178, 2, 4), (178, 142, 143), (213, 141, 142), (283, 141, 248), (283, 139, 140), (318, 138, 139), (388, 138, 353), (423, 137, 388), (458, 136, 423), (493, 135, 458), (493, 133, 134), (528, 132, 133), (563, 131, 132), (598, 130, 131), (668, 130, 633), (703, 129, 668), (738, 128, 703), (772, 127, 738), (772, 125, 126), (831, 125, 802), (860, 124, 831), (892, 123, 860), (892, 121, 122), (924, 120, 121), (958, 119, 120), (993, 118, 119), (1028, 117, 118), (1063, 116, 117), (1133, 116, 1098), (1133, 114, 115), (1168, 113, 114), (1238, 113, 1203), (1273, 112, 1238), (1308, 111, 1273), (1343, 110, 1308), (39, 38, 0), (144, 37, 38), (145, 36, 37), (146, 35, 36), (147, 34, 35), (148, 33, 34), (149, 32, 33), (150, 31, 32), (151, 30, 31), (152, 29, 30), (153, 28, 29), (154, 27, 28), (155, 26, 27), (156, 25, 26), (157, 24, 25), (158, 23, 24), (159, 22, 23), (160, 21, 22), (161, 20, 21), (162, 19, 20), (163, 18, 19), (164, 17, 18), (165, 16, 17), (166, 15, 16), (167, 14, 15), (168, 13, 14), (169, 12, 13), (170, 11, 12), (171, 10, 11), (172, 9, 10), (173, 8, 9), (174, 7, 8), (175, 6, 7), (176, 5, 6), (177, 4, 5), (40, 144, 39), (179, 145, 144), (180, 146, 145), (181, 147, 146), (182, 148, 147), (183, 149, 148), (184, 150, 149), (185, 151, 150), (186, 152, 151), (187, 153, 152), (188, 154, 153), (189, 155, 154), (190, 156, 155), (191, 157, 156), (192, 158, 157), (193, 159, 158), (194, 160, 159), (195, 161, 160), (196, 162, 161), (197, 163, 162), (198, 164, 163), (199, 165, 164), (200, 166, 165), (201, 167, 166), (202, 168, 167), (203, 169, 168), (204, 170, 169), (205, 171, 170), (206, 172, 171), (207, 173, 172), (208, 174, 173), (209, 175, 174), (210, 176, 175), (211, 177, 176), (212, 178, 177), (41, 179, 40), (214, 180, 179), (215, 181, 180), (216, 182, 181), (217, 183, 182), (218, 184, 183), (219, 185, 184), (220, 186, 185), (221, 187, 186), (222, 188, 187), (223, 189, 188), (224, 190, 189), (225, 191, 190), (226, 192, 191), (227, 193, 192), (228, 194, 193), (229, 195, 194), (230, 196, 195), (231, 197, 196), (232, 198, 197), (233, 199, 198), (234, 200, 199), (235, 201, 200), (236, 202, 201), (237, 203, 202), (238, 204, 203), (239, 205, 204), (240, 206, 205), (241, 207, 206), (242, 208, 207), (243, 209, 208), (244, 210, 209), (245, 211, 210), (211, 247, 212), (212, 248, 213), (42, 214, 41), (249, 215, 214), (250, 216, 215), (251, 217, 216), (252, 218, 217), (253, 219, 218), (254, 220, 219), (255, 221, 220), (256, 222, 221), (257, 223, 222), (258, 224, 223), (259, 225, 224), (260, 226, 225), (261, 227, 226), (262, 228, 227), (263, 229, 228), (264, 230, 229), (265, 231, 230), (266, 232, 231), (267, 233, 232), (268, 234, 233), (269, 235, 234), (270, 236, 235), (271, 237, 236), (272, 238, 237), (273, 239, 238), (274, 240, 239), (275, 241, 240), (276, 242, 241), (277, 243, 242), (278, 244, 243), (279, 245, 244), (280, 246, 245), (246, 282, 247), (247, 283, 248), (43, 249, 42), (284, 250, 249), (285, 251, 250), (286, 252, 251), (287, 253, 252), (288, 254, 253), (289, 255, 254), (290, 256, 255), (291, 257, 256), (292, 258, 257), (293, 259, 258), (294, 260, 259), (295, 261, 260), (296, 262, 261), (297, 263, 262), (298, 264, 263), (299, 265, 264), (300, 266, 265), (301, 267, 266), (302, 268, 267), (303, 269, 268), (304, 270, 269), (305, 271, 270), (306, 272, 271), (307, 273, 272), (308, 274, 273), (309, 275, 274), (310, 276, 275), (311, 277, 276), (312, 278, 277), (313, 279, 278), (279, 315, 280), (280, 316, 281), (281, 317, 282), (282, 318, 283), (44, 284, 43), (319, 285, 284), (320, 286, 285), (321, 287, 286), (322, 288, 287), (323, 289, 288), (324, 290, 289), (325, 291, 290), (326, 292, 291), (327, 293, 292), (328, 294, 293), (329, 295, 294), (330, 296, 295), (331, 297, 296), (332, 298, 297), (333, 299, 298), (334, 300, 299), (335, 301, 300), (336, 302, 301), (337, 303, 302), (338, 304, 303), (339, 305, 304), (340, 306, 305), (341, 307, 306), (342, 308, 307), (343, 309, 308), (344, 310, 309), (345, 311, 310), (346, 312, 311), (347, 313, 312), (313, 349, 314), (314, 350, 315), (315, 351, 316), (316, 352, 317), (317, 353, 318), (45, 319, 44), (354, 320, 319), (355, 321, 320), (356, 322, 321), (357, 323, 322), (358, 324, 323), (359, 325, 324), (360, 326, 325), (361, 327, 326), (362, 328, 327), (363, 329, 328), (364, 330, 329), (365, 331, 330), (366, 332, 331), (367, 333, 332), (368, 334, 333), (369, 335, 334), (370, 336, 335), (371, 337, 336), (372, 338, 337), (373, 339, 338), (374, 340, 339), (375, 341, 340), (376, 342, 341), (377, 343, 342), (378, 344, 343), (379, 345, 344), (380, 346, 345), (381, 347, 346), (382, 348, 347), (348, 384, 349), (384, 350, 349), (385, 351, 350), (351, 387, 352), (352, 388, 353), (46, 354, 45), (389, 355, 354), (390, 356, 355), (391, 357, 356), (392, 358, 357), (393, 359, 358), (394, 360, 359), (395, 361, 360), (396, 362, 361), (397, 363, 362), (398, 364, 363), (399, 365, 364), (400, 366, 365), (401, 367, 366), (402, 368, 367), (403, 369, 368), (404, 370, 369), (405, 371, 370), (406, 372, 371), (407, 373, 372), (408, 374, 373), (409, 375, 374), (410, 376, 375), (411, 377, 376), (412, 378, 377), (413, 379, 378), (414, 380, 379), (415, 381, 380), (416, 382, 381), (417, 383, 382), (418, 384, 383), (419, 385, 384), (420, 386, 385), (386, 422, 387), (387, 423, 388), (47, 389, 46), (424, 390, 389), (425, 391, 390), (426, 392, 391), (427, 393, 392), (428, 394, 393), (429, 395, 394), (430, 396, 395), (431, 397, 396), (432, 398, 397), (433, 399, 398), (434, 400, 399), (435, 401, 400), (436, 402, 401), (437, 403, 402), (438, 404, 403), (439, 405, 404), (440, 406, 405), (441, 407, 406), (442, 408, 407), (443, 409, 408), (444, 410, 409), (445, 411, 410), (446, 412, 411), (447, 413, 412), (448, 414, 413), (449, 415, 414), (450, 416, 415), (451, 417, 416), (452, 418, 417), (418, 454, 419), (454, 420, 419), (455, 421, 420), (421, 457, 422), (422, 458, 423), (48, 424, 47), (459, 425, 424), (460, 426, 425), (461, 427, 426), (462, 428, 427), (463, 429, 428), (464, 430, 429), (465, 431, 430), (466, 432, 431), (467, 433, 432), (468, 434, 433), (469, 435, 434), (470, 436, 435), (471, 437, 436), (472, 438, 437), (473, 439, 438), (474, 440, 439), (475, 441, 440), (476, 442, 441), (477, 443, 442), (478, 444, 443), (479, 445, 444), (480, 446, 445), (481, 447, 446), (482, 448, 447), (483, 449, 448), (484, 450, 449), (485, 451, 450), (486, 452, 451), (452, 488, 453), (453, 489, 454), (489, 455, 454), (490, 456, 455), (456, 492, 457), (457, 493, 458), (49, 459, 48), (494, 460, 459), (495, 461, 460), (496, 462, 461), (497, 463, 462), (498, 464, 463), (499, 465, 464), (500, 466, 465), (501, 467, 466), (502, 468, 467), (503, 469, 468), (504, 470, 469), (505, 471, 470), (506, 472, 471), (507, 473, 472), (508, 474, 473), (509, 475, 474), (510, 476, 475), (511, 477, 476), (512, 478, 477), (513, 479, 478), (514, 480, 479), (515, 481, 480), (516, 482, 481), (517, 483, 482), (518, 484, 483), (519, 485, 484), (520, 486, 485), (486, 522, 487), (487, 523, 488), (488, 524, 489), (489, 525, 490), (490, 526, 491), (491, 527, 492), (492, 528, 493), (50, 494, 49), (529, 495, 494), (530, 496, 495), (531, 497, 496), (532, 498, 497), (533, 499, 498), (534, 500, 499), (535, 501, 500), (536, 502, 501), (537, 503, 502), (538, 504, 503), (539, 505, 504), (540, 506, 505), (541, 507, 506), (542, 508, 507), (543, 509, 508), (544, 510, 509), (545, 511, 510), (546, 512, 511), (547, 513, 512), (548, 514, 513), (549, 515, 514), (550, 516, 515), (551, 517, 516), (517, 553, 518), (518, 554, 519), (554, 520, 519), (555, 521, 520), (521, 557, 522), (522, 558, 523), (523, 559, 524), (524, 560, 525), (525, 561, 526), (526, 562, 527), (527, 563, 528), (51, 529, 50), (564, 530, 529), (565, 531, 530), (566, 532, 531), (567, 533, 532), (568, 534, 533), (569, 535, 534), (570, 536, 535), (571, 537, 536), (572, 538, 537), (573, 539, 538), (574, 540, 539), (575, 541, 540), (576, 542, 541), (577, 543, 542), (578, 544, 543), (579, 545, 544), (580, 546, 545), (581, 547, 546), (582, 548, 547), (583, 549, 548), (584, 550, 549), (585, 551, 550), (586, 552, 551), (552, 588, 553), (553, 589, 554), (554, 590, 555), (555, 591, 556), (556, 592, 557), (557, 593, 558), (558, 594, 559), (559, 595, 560), (560, 596, 561), (561, 597, 562), (562, 598, 563), (52, 564, 51), (599, 565, 564), (600, 566, 565), (601, 567, 566), (602, 568, 567), (603, 569, 568), (604, 570, 569), (605, 571, 570), (606, 572, 571), (607, 573, 572), (608, 574, 573), (609, 575, 574), (610, 576, 575), (611, 577, 576), (612, 578, 577), (613, 579, 578), (614, 580, 579), (615, 581, 580), (616, 582, 581), (617, 583, 582), (618, 584, 583), (584, 620, 585), (620, 586, 585), (621, 587, 586), (587, 623, 588), (588, 624, 589), (589, 625, 590), (590, 626, 591), (591, 627, 592), (592, 628, 593), (593, 629, 594), (594, 630, 595), (595, 631, 596), (596, 632, 597), (597, 633, 598), (53, 599, 52), (634, 600, 599), (635, 601, 600), (636, 602, 601), (637, 603, 602), (638, 604, 603), (639, 605, 604), (640, 606, 605), (641, 607, 606), (642, 608, 607), (643, 609, 608), (644, 610, 609), (645, 611, 610), (646, 612, 611), (647, 613, 612), (648, 614, 613), (649, 615, 614), (650, 616, 615), (651, 617, 616), (652, 618, 617), (653, 619, 618), (619, 655, 620), (620, 656, 621), (656, 622, 621), (622, 658, 623), (623, 659, 624), (624, 660, 625), (625, 661, 626), (626, 662, 627), (627, 663, 628), (628, 664, 629), (664, 630, 629), (665, 631, 630), (631, 667, 632), (632, 668, 633), (54, 634, 53), (669, 635, 634), (670, 636, 635), (671, 637, 636), (672, 638, 637), (638, 674, 639), (639, 675, 640), (675, 641, 640), (676, 642, 641), (642, 678, 643), (643, 679, 644), (679, 645, 644), (680, 646, 645), (681, 647, 646), (682, 648, 647), (683, 649, 648), (684, 650, 649), (685, 651, 650), (651, 687, 652), (687, 653, 652), (688, 654, 653), (654, 690, 655), (655, 691, 656), (691, 657, 656), (692, 658, 657), (658, 694, 659), (659, 695, 660), (660, 696, 661), (661, 697, 662), (662, 698, 663), (663, 699, 664), (699, 665, 664), (700, 666, 665), (666, 702, 667), (667, 703, 668), (54, 704, 669), (669, 705, 670), (670, 706, 671), (671, 707, 672), (672, 708, 673), (673, 709, 674), (674, 710, 675), (675, 711, 676), (711, 677, 676), (677, 713, 678), (678, 714, 679), (679, 715, 680), (715, 681, 680), (716, 682, 681), (717, 683, 682), (718, 684, 683), (719, 685, 684), (685, 721, 686), (686, 722, 687), (687, 723, 688), (723, 689, 688), (689, 725, 690), (690, 726, 691), (691, 727, 692), (727, 693, 692), (693, 729, 694), (694, 730, 695), (695, 731, 696), (696, 732, 697), (697, 733, 698), (698, 734, 699), (734, 700, 699), (735, 701, 700), (701, 737, 702), (702, 738, 703), (55, 739, 704), (704, 740, 705), (705, 741, 706), (706, 742, 707), (742, 708, 707), (708, 744, 709), (709, 745, 710), (710, 746, 711), (711, 747, 712), (712, 748, 713), (713, 749, 714), (714, 750, 715), (750, 716, 715), (751, 717, 716), (752, 718, 717), (753, 719, 718), (719, 755, 720), (720, 756, 721), (721, 757, 722), (722, 758, 723), (723, 759, 724), (725, 760, 726), (726, 761, 727), (727, 762, 728), (728, 763, 729), (729, 764, 730), (730, 765, 731), (731, 766, 732), (732, 767, 733), (733, 768, 734), (768, 735, 734), (735, 770, 736), (736, 771, 737), (737, 772, 738), (56, 773, 739), (739, 774, 740), (740, 775, 741), (741, 776, 742), (742, 777, 743), (743, 778, 744), (744, 779, 745), (745, 780, 746), (746, 781, 747), (747, 782, 748), (748, 783, 749), (749, 784, 750), (784, 751, 750), (785, 752, 751), (786, 753, 752), (787, 754, 753), (754, 789, 755), (755, 790, 756), (756, 791, 757), (761, 792, 762), (762, 793, 763), (763, 794, 764), (764, 795, 765), (795, 766, 765), (766, 797, 767), (767, 798, 768), (798, 769, 768), (769, 800, 770), (770, 801, 771), (771, 802, 772), (58, 773, 57), (773, 804, 774), (804, 775, 774), (775, 806, 776), (776, 807, 777), (777, 808, 778), (778, 809, 779), (779, 810, 780), (810, 781, 780), (781, 812, 782), (782, 813, 783), (783, 814, 784), (814, 785, 784), (785, 816, 786), (786, 817, 787), (787, 818, 788), (818, 789, 788), (789, 820, 790), (792, 822, 793), (793, 823, 794), (794, 824, 795), (824, 796, 795), (796, 826, 797), (797, 827, 798), (827, 799, 798), (828, 800, 799), (800, 830, 801), (801, 831, 802), (59, 803, 58), (832, 804, 803), (833, 805, 804), (834, 806, 805), (835, 807, 806), (807, 837, 808), (808, 838, 809), (838, 810, 809), (839, 811, 810), (811, 841, 812), (812, 842, 813), (842, 814, 813), (843, 815, 814), (844, 816, 815), (816, 846, 817), (846, 818, 817), (847, 819, 818), (819, 849, 820), (821, 851, 822), (822, 852, 823), (852, 824, 823), (853, 825, 824), (825, 855, 826), (826, 856, 827), (856, 828, 827), (857, 829, 828), (829, 859, 830), (830, 860, 831), (60, 832, 59), (861, 833, 832), (862, 834, 833), (863, 835, 834), (864, 836, 835), (865, 837, 836), (866, 838, 837), (867, 839, 838), (868, 840, 839), (869, 841, 840), (870, 842, 841), (871, 843, 842), (872, 844, 843), (873, 845, 844), (874, 846, 845), (875, 847, 846), (876, 848, 847), (877, 849, 848), (850, 883, 851), (851, 884, 852), (884, 853, 852), (885, 854, 853), (854, 887, 855), (855, 888, 856), (888, 857, 856), (889, 858, 857), (858, 891, 859), (859, 892, 860), (61, 861, 60), (893, 862, 861), (894, 863, 862), (895, 864, 863), (896, 865, 864), (897, 866, 865), (898, 867, 866), (899, 868, 867), (900, 869, 868), (901, 870, 869), (902, 871, 870), (903, 872, 871), (872, 905, 873), (873, 906, 874), (874, 907, 875), (907, 876, 875), (908, 877, 876), (909, 878, 877), (879, 912, 880), (912, 881, 880), (913, 882, 881), (882, 915, 883), (883, 916, 884), (916, 885, 884), (885, 918, 886), (886, 919, 887), (887, 920, 888), (888, 921, 889), (889, 922, 890), (890, 923, 891), (891, 924, 892), (62, 893, 61), (925, 894, 893), (926, 895, 894), (927, 896, 895), (928, 897, 896), (929, 898, 897), (930, 899, 898), (931, 900, 899), (932, 901, 900), (933, 902, 901), (934, 903, 902), (935, 904, 903), (904, 937, 905), (905, 938, 906), (906, 939, 907), (907, 940, 908), (940, 909, 908), (944, 911, 910), (945, 912, 911), (946, 913, 912), (947, 914, 913), (948, 915, 914), (949, 916, 915), (950, 917, 916), (951, 918, 917), (952, 919, 918), (953, 920, 919), (920, 955, 921), (921, 956, 922), (922, 957, 923), (923, 958, 924), (63, 925, 62), (959, 926, 925), (960, 927, 926), (961, 928, 927), (962, 929, 928), (963, 930, 929), (964, 931, 930), (965, 932, 931), (966, 933, 932), (967, 934, 933), (968, 935, 934), (969, 936, 935), (970, 937, 936), (937, 972, 938), (938, 973, 939), (973, 940, 939), (974, 941, 940), (975, 942, 941), (978, 944, 943), (979, 945, 944), (980, 946, 945), (981, 947, 946), (982, 948, 947), (983, 949, 948), (984, 950, 949), (985, 951, 950), (986, 952, 951), (987, 953, 952), (988, 954, 953), (954, 990, 955), (955, 991, 956), (956, 992, 957), (957, 993, 958), (64, 959, 63), (994, 960, 959), (995, 961, 960), (996, 962, 961), (997, 963, 962), (998, 964, 963), (999, 965, 964), (1000, 966, 965), (1001, 967, 966), (1002, 968, 967), (1003, 969, 968), (1004, 970, 969), (1005, 971, 970), (1006, 972, 971), (1007, 973, 972), (1008, 974, 973), (1009, 975, 974), (1010, 976, 975), (1011, 977, 976), (1012, 978, 977), (1013, 979, 978), (1014, 980, 979), (1015, 981, 980), (1016, 982, 981), (1017, 983, 982), (1018, 984, 983), (1019, 985, 984), (1020, 986, 985), (1021, 987, 986), (1022, 988, 987), (988, 1024, 989), (989, 1025, 990), (990, 1026, 991), (991, 1027, 992), (992, 1028, 993), (65, 994, 64), (1029, 995, 994), (1030, 996, 995), (1031, 997, 996), (1032, 998, 997), (1033, 999, 998), (1034, 1000, 999), (1035, 1001, 1000), (1036, 1002, 1001), (1037, 1003, 1002), (1038, 1004, 1003), (1039, 1005, 1004), (1040, 1006, 1005), (1041, 1007, 1006), (1042, 1008, 1007), (1043, 1009, 1008), (1044, 1010, 1009), (1045, 1011, 1010), (1046, 1012, 1011), (1047, 1013, 1012), (1048, 1014, 1013), (1049, 1015, 1014), (1050, 1016, 1015), (1051, 1017, 1016), (1052, 1018, 1017), (1053, 1019, 1018), (1054, 1020, 1019), (1055, 1021, 1020), (1056, 1022, 1021), (1022, 1058, 1023), (1023, 1059, 1024), (1024, 1060, 1025), (1025, 1061, 1026), (1026, 1062, 1027), (1027, 1063, 1028), (66, 1029, 65), (1064, 1030, 1029), (1065, 1031, 1030), (1066, 1032, 1031), (1067, 1033, 1032), (1068, 1034, 1033), (1069, 1035, 1034), (1070, 1036, 1035), (1071, 1037, 1036), (1072, 1038, 1037), (1073, 1039, 1038), (1074, 1040, 1039), (1075, 1041, 1040), (1076, 1042, 1041), (1077, 1043, 1042), (1078, 1044, 1043), (1079, 1045, 1044), (1080, 1046, 1045), (1081, 1047, 1046), (1082, 1048, 1047), (1083, 1049, 1048), (1084, 1050, 1049), (1085, 1051, 1050), (1086, 1052, 1051), (1087, 1053, 1052), (1088, 1054, 1053), (1089, 1055, 1054), (1090, 1056, 1055), (1091, 1057, 1056), (1092, 1058, 1057), (1093, 1059, 1058), (1059, 1095, 1060), (1060, 1096, 1061), (1061, 1097, 1062), (1062, 1098, 1063), (67, 1064, 66), (1099, 1065, 1064), (1100, 1066, 1065), (1101, 1067, 1066), (1102, 1068, 1067), (1103, 1069, 1068), (1104, 1070, 1069), (1105, 1071, 1070), (1106, 1072, 1071), (1107, 1073, 1072), (1108, 1074, 1073), (1109, 1075, 1074), (1110, 1076, 1075), (1111, 1077, 1076), (1077, 1113, 1078), (1078, 1114, 1079), (1079, 1115, 1080), (1115, 1081, 1080), (1116, 1082, 1081), (1117, 1083, 1082), (1118, 1084, 1083), (1119, 1085, 1084), (1120, 1086, 1085), (1121, 1087, 1086), (1122, 1088, 1087), (1123, 1089, 1088), (1124, 1090, 1089), (1125, 1091, 1090), (1126, 1092, 1091), (1127, 1093, 1092), (1128, 1094, 1093), (1129, 1095, 1094), (1130, 1096, 1095), (1096, 1132, 1097), (1097, 1133, 1098), (68, 1099, 67), (1134, 1100, 1099), (1135, 1101, 1100), (1136, 1102, 1101), (1137, 1103, 1102), (1138, 1104, 1103), (1139, 1105, 1104), (1140, 1106, 1105), (1141, 1107, 1106), (1142, 1108, 1107), (1143, 1109, 1108), (1144, 1110, 1109), (1145, 1111, 1110), (1146, 1112, 1111), (1112, 1148, 1113), (1113, 1149, 1114), (1114, 1150, 1115), (1150, 1116, 1115), (1151, 1117, 1116), (1152, 1118, 1117), (1153, 1119, 1118), (1154, 1120, 1119), (1155, 1121, 1120), (1156, 1122, 1121), (1157, 1123, 1122), (1158, 1124, 1123), (1159, 1125, 1124), (1160, 1126, 1125), (1161, 1127, 1126), (1162, 1128, 1127), (1163, 1129, 1128), (1129, 1165, 1130), (1130, 1166, 1131), (1131, 1167, 1132), (1132, 1168, 1133), (69, 1134, 68), (1169, 1135, 1134), (1170, 1136, 1135), (1171, 1137, 1136), (1172, 1138, 1137), (1173, 1139, 1138), (1174, 1140, 1139), (1175, 1141, 1140), (1176, 1142, 1141), (1177, 1143, 1142), (1178, 1144, 1143), (1179, 1145, 1144), (1180, 1146, 1145), (1181, 1147, 1146), (1182, 1148, 1147), (1148, 1184, 1149), (1149, 1185, 1150), (1185, 1151, 1150), (1186, 1152, 1151), (1187, 1153, 1152), (1188, 1154, 1153), (1189, 1155, 1154), (1190, 1156, 1155), (1191, 1157, 1156), (1192, 1158, 1157), (1193, 1159, 1158), (1194, 1160, 1159), (1195, 1161, 1160), (1196, 1162, 1161), (1197, 1163, 1162), (1163, 1199, 1164), (1164, 1200, 1165), (1165, 1201, 1166), (1166, 1202, 1167), (1167, 1203, 1168), (70, 1169, 69), (1204, 1170, 1169), (1205, 1171, 1170), (1206, 1172, 1171), (1207, 1173, 1172), (1208, 1174, 1173), (1209, 1175, 1174), (1210, 1176, 1175), (1211, 1177, 1176), (1212, 1178, 1177), (1213, 1179, 1178), (1214, 1180, 1179), (1215, 1181, 1180), (1216, 1182, 1181), (1217, 1183, 1182), (1218, 1184, 1183), (1219, 1185, 1184), (1220, 1186, 1185), (1221, 1187, 1186), (1222, 1188, 1187), (1223, 1189, 1188), (1224, 1190, 1189), (1225, 1191, 1190), (1226, 1192, 1191), (1227, 1193, 1192), (1228, 1194, 1193), (1229, 1195, 1194), (1230, 1196, 1195), (1231, 1197, 1196), (1232, 1198, 1197), (1198, 1234, 1199), (1234, 1200, 1199), (1235, 1201, 1200), (1201, 1237, 1202), (1202, 1238, 1203), (71, 1204, 70), (1239, 1205, 1204), (1240, 1206, 1205), (1241, 1207, 1206), (1242, 1208, 1207), (1243, 1209, 1208), (1244, 1210, 1209), (1245, 1211, 1210), (1246, 1212, 1211), (1247, 1213, 1212), (1248, 1214, 1213), (1249, 1215, 1214), (1250, 1216, 1215), (1251, 1217, 1216), (1252, 1218, 1217), (1253, 1219, 1218), (1254, 1220, 1219), (1255, 1221, 1220), (1256, 1222, 1221), (1257, 1223, 1222), (1258, 1224, 1223), (1259, 1225, 1224), (1260, 1226, 1225), (1261, 1227, 1226), (1262, 1228, 1227), (1263, 1229, 1228), (1264, 1230, 1229), (1265, 1231, 1230), (1266, 1232, 1231), (1267, 1233, 1232), (1268, 1234, 1233), (1269, 1235, 1234), (1270, 1236, 1235), (1236, 1272, 1237), (1237, 1273, 1238), (72, 1239, 71), (1274, 1240, 1239), (1275, 1241, 1240), (1276, 1242, 1241), (1277, 1243, 1242), (1278, 1244, 1243), (1279, 1245, 1244), (1280, 1246, 1245), (1281, 1247, 1246), (1282, 1248, 1247), (1283, 1249, 1248), (1284, 1250, 1249), (1285, 1251, 1250), (1286, 1252, 1251), (1287, 1253, 1252), (1288, 1254, 1253), (1289, 1255, 1254), (1290, 1256, 1255), (1291, 1257, 1256), (1292, 1258, 1257), (1293, 1259, 1258), (1294, 1260, 1259), (1295, 1261, 1260), (1296, 1262, 1261), (1297, 1263, 1262), (1298, 1264, 1263), (1299, 1265, 1264), (1300, 1266, 1265), (1301, 1267, 1266), (1302, 1268, 1267), (1303, 1269, 1268), (1304, 1270, 1269), (1305, 1271, 1270), (1271, 1307, 1272), (1272, 1308, 1273), (73, 1274, 72), (1309, 1275, 1274), (1310, 1276, 1275), (1311, 1277, 1276), (1312, 1278, 1277), (1313, 1279, 1278), (1314, 1280, 1279), (1315, 1281, 1280), (1316, 1282, 1281), (1317, 1283, 1282), (1318, 1284, 1283), (1319, 1285, 1284), (1320, 1286, 1285), (1321, 1287, 1286), (1322, 1288, 1287), (1323, 1289, 1288), (1324, 1290, 1289), (1325, 1291, 1290), (1326, 1292, 1291), (1327, 1293, 1292), (1328, 1294, 1293), (1329, 1295, 1294), (1330, 1296, 1295), (1331, 1297, 1296), (1332, 1298, 1297), (1333, 1299, 1298), (1334, 1300, 1299), (1335, 1301, 1300), (1336, 1302, 1301), (1337, 1303, 1302), (1338, 1304, 1303), (1339, 1305, 1304), (1340, 1306, 1305), (1341, 1307, 1306), (1307, 1343, 1308), (1, 1309, 73), (74, 1310, 1309), (75, 1311, 1310), (76, 1312, 1311), (77, 1313, 1312), (78, 1314, 1313), (79, 1315, 1314), (80, 1316, 1315), (81, 1317, 1316), (82, 1318, 1317), (83, 1319, 1318), (84, 1320, 1319), (85, 1321, 1320), (86, 1322, 1321), (87, 1323, 1322), (88, 1324, 1323), (89, 1325, 1324), (90, 1326, 1325), (91, 1327, 1326), (92, 1328, 1327), (93, 1329, 1328), (94, 1330, 1329), (95, 1331, 1330), (96, 1332, 1331), (97, 1333, 1332), (98, 1334, 1333), (99, 1335, 1334), (100, 1336, 1335), (101, 1337, 1336), (102, 1338, 1337), (103, 1339, 1338), (104, 1340, 1339), (105, 1341, 1340), (106, 1342, 1341), (107, 1343, 1342), (108, 3, 109), (178, 143, 2), (178, 213, 142), (213, 248, 141), (283, 140, 141), (283, 318, 139), (318, 353, 138), (388, 137, 138), (423, 136, 137), (458, 135, 136), (493, 134, 135), (493, 528, 133), (528, 563, 132), (563, 598, 131), (598, 633, 130), (668, 129, 130), (703, 128, 129), (738, 127, 128), (772, 126, 127), (772, 802, 125), (831, 124, 125), (860, 123, 124), (892, 122, 123), (892, 924, 121), (924, 958, 120), (958, 993, 119), (993, 1028, 118), (1028, 1063, 117), (1063, 1098, 116), (1133, 115, 116), (1133, 1168, 114), (1168, 1203, 113), (1238, 112, 113), (1273, 111, 112), (1308, 110, 111), (1343, 109, 110), (39, 144, 38), (144, 145, 37), (145, 146, 36), (146, 147, 35), (147, 148, 34), (148, 149, 33), (149, 150, 32), (150, 151, 31), (151, 152, 30), (152, 153, 29), (153, 154, 28), (154, 155, 27), (155, 156, 26), (156, 157, 25), (157, 158, 24), (158, 159, 23), (159, 160, 22), (160, 161, 21), (161, 162, 20), (162, 163, 19), (163, 164, 18), (164, 165, 17), (165, 166, 16), (166, 167, 15), (167, 168, 14), (168, 169, 13), (169, 170, 12), (170, 171, 11), (171, 172, 10), (172, 173, 9), (173, 174, 8), (174, 175, 7), (175, 176, 6), (176, 177, 5), (177, 178, 4), (40, 179, 144), (179, 180, 145), (180, 181, 146), (181, 182, 147), (182, 183, 148), (183, 184, 149), (184, 185, 150), (185, 186, 151), (186, 187, 152), (187, 188, 153), (188, 189, 154), (189, 190, 155), (190, 191, 156), (191, 192, 157), (192, 193, 158), (193, 194, 159), (194, 195, 160), (195, 196, 161), (196, 197, 162), (197, 198, 163), (198, 199, 164), (199, 200, 165), (200, 201, 166), (201, 202, 167), (202, 203, 168), (203, 204, 169), (204, 205, 170), (205, 206, 171), (206, 207, 172), (207, 208, 173), (208, 209, 174), (209, 210, 175), (210, 211, 176), (211, 212, 177), (212, 213, 178), (41, 214, 179), (214, 215, 180), (215, 216, 181), (216, 217, 182), (217, 218, 183), (218, 219, 184), (219, 220, 185), (220, 221, 186), (221, 222, 187), (222, 223, 188), (223, 224, 189), (224, 225, 190), (225, 226, 191), (226, 227, 192), (227, 228, 193), (228, 229, 194), (229, 230, 195), (230, 231, 196), (231, 232, 197), (232, 233, 198), (233, 234, 199), (234, 235, 200), (235, 236, 201), (236, 237, 202), (237, 238, 203), (238, 239, 204), (239, 240, 205), (240, 241, 206), (241, 242, 207), (242, 243, 208), (243, 244, 209), (244, 245, 210), (245, 246, 211), (211, 246, 247), (212, 247, 248), (42, 249, 214), (249, 250, 215), (250, 251, 216), (251, 252, 217), (252, 253, 218), (253, 254, 219), (254, 255, 220), (255, 256, 221), (256, 257, 222), (257, 258, 223), (258, 259, 224), (259, 260, 225), (260, 261, 226), (261, 262, 227), (262, 263, 228), (263, 264, 229), (264, 265, 230), (265, 266, 231), (266, 267, 232), (267, 268, 233), (268, 269, 234), (269, 270, 235), (270, 271, 236), (271, 272, 237), (272, 273, 238), (273, 274, 239), (274, 275, 240), (275, 276, 241), (276, 277, 242), (277, 278, 243), (278, 279, 244), (279, 280, 245), (280, 281, 246), (246, 281, 282), (247, 282, 283), (43, 284, 249), (284, 285, 250), (285, 286, 251), (286, 287, 252), (287, 288, 253), (288, 289, 254), (289, 290, 255), (290, 291, 256), (291, 292, 257), (292, 293, 258), (293, 294, 259), (294, 295, 260), (295, 296, 261), (296, 297, 262), (297, 298, 263), (298, 299, 264), (299, 300, 265), (300, 301, 266), (301, 302, 267), (302, 303, 268), (303, 304, 269), (304, 305, 270), (305, 306, 271), (306, 307, 272), (307, 308, 273), (308, 309, 274), (309, 310, 275), (310, 311, 276), (311, 312, 277), (312, 313, 278), (313, 314, 279), (279, 314, 315), (280, 315, 316), (281, 316, 317), (282, 317, 318), (44, 319, 284), (319, 320, 285), (320, 321, 286), (321, 322, 287), (322, 323, 288), (323, 324, 289), (324, 325, 290), (325, 326, 291), (326, 327, 292), (327, 328, 293), (328, 329, 294), (329, 330, 295), (330, 331, 296), (331, 332, 297), (332, 333, 298), (333, 334, 299), (334, 335, 300), (335, 336, 301), (336, 337, 302), (337, 338, 303), (338, 339, 304), (339, 340, 305), (340, 341, 306), (341, 342, 307), (342, 343, 308), (343, 344, 309), (344, 345, 310), (345, 346, 311), (346, 347, 312), (347, 348, 313), (313, 348, 349), (314, 349, 350), (315, 350, 351), (316, 351, 352), (317, 352, 353), (45, 354, 319), (354, 355, 320), (355, 356, 321), (356, 357, 322), (357, 358, 323), (358, 359, 324), (359, 360, 325), (360, 361, 326), (361, 362, 327), (362, 363, 328), (363, 364, 329), (364, 365, 330), (365, 366, 331), (366, 367, 332), (367, 368, 333), (368, 369, 334), (369, 370, 335), (370, 371, 336), (371, 372, 337), (372, 373, 338), (373, 374, 339), (374, 375, 340), (375, 376, 341), (376, 377, 342), (377, 378, 343), (378, 379, 344), (379, 380, 345), (380, 381, 346), (381, 382, 347), (382, 383, 348), (348, 383, 384), (384, 385, 350), (385, 386, 351), (351, 386, 387), (352, 387, 388), (46, 389, 354), (389, 390, 355), (390, 391, 356), (391, 392, 357), (392, 393, 358), (393, 394, 359), (394, 395, 360), (395, 396, 361), (396, 397, 362), (397, 398, 363), (398, 399, 364), (399, 400, 365), (400, 401, 366), (401, 402, 367), (402, 403, 368), (403, 404, 369), (404, 405, 370), (405, 406, 371), (406, 407, 372), (407, 408, 373), (408, 409, 374), (409, 410, 375), (410, 411, 376), (411, 412, 377), (412, 413, 378), (413, 414, 379), (414, 415, 380), (415, 416, 381), (416, 417, 382), (417, 418, 383), (418, 419, 384), (419, 420, 385), (420, 421, 386), (386, 421, 422), (387, 422, 423), (47, 424, 389), (424, 425, 390), (425, 426, 391), (426, 427, 392), (427, 428, 393), (428, 429, 394), (429, 430, 395), (430, 431, 396), (431, 432, 397), (432, 433, 398), (433, 434, 399), (434, 435, 400), (435, 436, 401), (436, 437, 402), (437, 438, 403), (438, 439, 404), (439, 440, 405), (440, 441, 406), (441, 442, 407), (442, 443, 408), (443, 444, 409), (444, 445, 410), (445, 446, 411), (446, 447, 412), (447, 448, 413), (448, 449, 414), (449, 450, 415), (450, 451, 416), (451, 452, 417), (452, 453, 418), (418, 453, 454), (454, 455, 420), (455, 456, 421), (421, 456, 457), (422, 457, 458), (48, 459, 424), (459, 460, 425), (460, 461, 426), (461, 462, 427), (462, 463, 428), (463, 464, 429), (464, 465, 430), (465, 466, 431), (466, 467, 432), (467, 468, 433), (468, 469, 434), (469, 470, 435), (470, 471, 436), (471, 472, 437), (472, 473, 438), (473, 474, 439), (474, 475, 440), (475, 476, 441), (476, 477, 442), (477, 478, 443), (478, 479, 444), (479, 480, 445), (480, 481, 446), (481, 482, 447), (482, 483, 448), (483, 484, 449), (484, 485, 450), (485, 486, 451), (486, 487, 452), (452, 487, 488), (453, 488, 489), (489, 490, 455), (490, 491, 456), (456, 491, 492), (457, 492, 493), (49, 494, 459), (494, 495, 460), (495, 496, 461), (496, 497, 462), (497, 498, 463), (498, 499, 464), (499, 500, 465), (500, 501, 466), (501, 502, 467), (502, 503, 468), (503, 504, 469), (504, 505, 470), (505, 506, 471), (506, 507, 472), (507, 508, 473), (508, 509, 474), (509, 510, 475), (510, 511, 476), (511, 512, 477), (512, 513, 478), (513, 514, 479), (514, 515, 480), (515, 516, 481), (516, 517, 482), (517, 518, 483), (518, 519, 484), (519, 520, 485), (520, 521, 486), (486, 521, 522), (487, 522, 523), (488, 523, 524), (489, 524, 525), (490, 525, 526), (491, 526, 527), (492, 527, 528), (50, 529, 494), (529, 530, 495), (530, 531, 496), (531, 532, 497), (532, 533, 498), (533, 534, 499), (534, 535, 500), (535, 536, 501), (536, 537, 502), (537, 538, 503), (538, 539, 504), (539, 540, 505), (540, 541, 506), (541, 542, 507), (542, 543, 508), (543, 544, 509), (544, 545, 510), (545, 546, 511), (546, 547, 512), (547, 548, 513), (548, 549, 514), (549, 550, 515), (550, 551, 516), (551, 552, 517), (517, 552, 553), (518, 553, 554), (554, 555, 520), (555, 556, 521), (521, 556, 557), (522, 557, 558), (523, 558, 559), (524, 559, 560), (525, 560, 561), (526, 561, 562), (527, 562, 563), (51, 564, 529), (564, 565, 530), (565, 566, 531), (566, 567, 532), (567, 568, 533), (568, 569, 534), (569, 570, 535), (570, 571, 536), (571, 572, 537), (572, 573, 538), (573, 574, 539), (574, 575, 540), (575, 576, 541), (576, 577, 542), (577, 578, 543), (578, 579, 544), (579, 580, 545), (580, 581, 546), (581, 582, 547), (582, 583, 548), (583, 584, 549), (584, 585, 550), (585, 586, 551), (586, 587, 552), (552, 587, 588), (553, 588, 589), (554, 589, 590), (555, 590, 591), (556, 591, 592), (557, 592, 593), (558, 593, 594), (559, 594, 595), (560, 595, 596), (561, 596, 597), (562, 597, 598), (52, 599, 564), (599, 600, 565), (600, 601, 566), (601, 602, 567), (602, 603, 568), (603, 604, 569), (604, 605, 570), (605, 606, 571), (606, 607, 572), (607, 608, 573), (608, 609, 574), (609, 610, 575), (610, 611, 576), (611, 612, 577), (612, 613, 578), (613, 614, 579), (614, 615, 580), (615, 616, 581), (616, 617, 582), (617, 618, 583), (618, 619, 584), (584, 619, 620), (620, 621, 586), (621, 622, 587), (587, 622, 623), (588, 623, 624), (589, 624, 625), (590, 625, 626), (591, 626, 627), (592, 627, 628), (593, 628, 629), (594, 629, 630), (595, 630, 631), (596, 631, 632), (597, 632, 633), (53, 634, 599), (634, 635, 600), (635, 636, 601), (636, 637, 602), (637, 638, 603), (638, 639, 604), (639, 640, 605), (640, 641, 606), (641, 642, 607), (642, 643, 608), (643, 644, 609), (644, 645, 610), (645, 646, 611), (646, 647, 612), (647, 648, 613), (648, 649, 614), (649, 650, 615), (650, 651, 616), (651, 652, 617), (652, 653, 618), (653, 654, 619), (619, 654, 655), (620, 655, 656), (656, 657, 622), (622, 657, 658), (623, 658, 659), (624, 659, 660), (625, 660, 661), (626, 661, 662), (627, 662, 663), (628, 663, 664), (664, 665, 630), (665, 666, 631), (631, 666, 667), (632, 667, 668), (54, 669, 634), (669, 670, 635), (670, 671, 636), (671, 672, 637), (672, 673, 638), (638, 673, 674), (639, 674, 675), (675, 676, 641), (676, 677, 642), (642, 677, 678), (643, 678, 679), (679, 680, 645), (680, 681, 646), (681, 682, 647), (682, 683, 648), (683, 684, 649), (684, 685, 650), (685, 686, 651), (651, 686, 687), (687, 688, 653), (688, 689, 654), (654, 689, 690), (655, 690, 691), (691, 692, 657), (692, 693, 658), (658, 693, 694), (659, 694, 695), (660, 695, 696), (661, 696, 697), (662, 697, 698), (663, 698, 699), (699, 700, 665), (700, 701, 666), (666, 701, 702), (667, 702, 703), (54, 55, 704), (669, 704, 705), (670, 705, 706), (671, 706, 707), (672, 707, 708), (673, 708, 709), (674, 709, 710), (675, 710, 711), (711, 712, 677), (677, 712, 713), (678, 713, 714), (679, 714, 715), (715, 716, 681), (716, 717, 682), (717, 718, 683), (718, 719, 684), (719, 720, 685), (685, 720, 721), (686, 721, 722), (687, 722, 723), (723, 724, 689), (689, 724, 725), (690, 725, 726), (691, 726, 727), (727, 728, 693), (693, 728, 729), (694, 729, 730), (695, 730, 731), (696, 731, 732), (697, 732, 733), (698, 733, 734), (734, 735, 700), (735, 736, 701), (701, 736, 737), (702, 737, 738), (55, 56, 739), (704, 739, 740), (705, 740, 741), (706, 741, 742), (742, 743, 708), (708, 743, 744), (709, 744, 745), (710, 745, 746), (711, 746, 747), (712, 747, 748), (713, 748, 749), (714, 749, 750), (750, 751, 716), (751, 752, 717), (752, 753, 718), (753, 754, 719), (719, 754, 755), (720, 755, 756), (721, 756, 757), (722, 757, 758), (723, 758, 759), (726, 760, 761), (727, 761, 762), (728, 762, 763), (729, 763, 764), (730, 764, 765), (731, 765, 766), (732, 766, 767), (733, 767, 768), (768, 769, 735), (735, 769, 770), (736, 770, 771), (737, 771, 772), (56, 57, 773), (739, 773, 774), (740, 774, 775), (741, 775, 776), (742, 776, 777), (743, 777, 778), (744, 778, 779), (745, 779, 780), (746, 780, 781), (747, 781, 782), (748, 782, 783), (749, 783, 784), (784, 785, 751), (785, 786, 752), (786, 787, 753), (787, 788, 754), (754, 788, 789), (755, 789, 790), (756, 790, 791), (762, 792, 793), (763, 793, 794), (764, 794, 795), (795, 796, 766), (766, 796, 797), (767, 797, 798), (798, 799, 769), (769, 799, 800), (770, 800, 801), (771, 801, 802), (58, 803, 773), (773, 803, 804), (804, 805, 775), (775, 805, 806), (776, 806, 807), (777, 807, 808), (778, 808, 809), (779, 809, 810), (810, 811, 781), (781, 811, 812), (782, 812, 813), (783, 813, 814), (814, 815, 785), (785, 815, 816), (786, 816, 817), (787, 817, 818), (818, 819, 789), (789, 819, 820), (820, 849, 1368, 1360), (911, 879, 1380, 1388), (850, 821, 1367, 1375), (942, 976, 1393, 1390), (792, 821, 822), (793, 822, 823), (794, 823, 824), (824, 825, 796), (796, 825, 826), (797, 826, 827), (827, 828, 799), (828, 829, 800), (800, 829, 830), (801, 830, 831), (59, 832, 803), (832, 833, 804), (833, 834, 805), (834, 835, 806), (835, 836, 807), (807, 836, 837), (808, 837, 838), (838, 839, 810), (839, 840, 811), (811, 840, 841), (812, 841, 842), (842, 843, 814), (843, 844, 815), (844, 845, 816), (816, 845, 846), (846, 847, 818), (847, 848, 819), (819, 848, 849), (791, 790, 1352, 1353), (910, 911, 1388, 1387), (849, 878, 1376, 1368), (761, 760, 1350, 1351), (757, 791, 1353, 1346), (881, 850, 1375, 1382), (943, 910, 1387, 1392), (821, 850, 851), (822, 851, 852), (852, 853, 824), (853, 854, 825), (825, 854, 855), (826, 855, 856), (856, 857, 828), (857, 858, 829), (829, 858, 859), (830, 859, 860), (60, 861, 832), (861, 862, 833), (862, 863, 834), (863, 864, 835), (864, 865, 836), (865, 866, 837), (866, 867, 838), (867, 868, 839), (868, 869, 840), (869, 870, 841), (870, 871, 842), (871, 872, 843), (872, 873, 844), (873, 874, 845), (874, 875, 846), (875, 876, 847), (876, 877, 848), (877, 878, 849), (725, 724, 1344, 1345), (760, 725, 1345, 1350), (792, 761, 1351, 1359), (878, 909, 1383, 1376), (759, 758, 1347, 1348), (790, 820, 1360, 1352), (881, 882, 850), (850, 882, 883), (851, 883, 884), (884, 885, 853), (885, 886, 854), (854, 886, 887), (855, 887, 888), (888, 889, 857), (889, 890, 858), (858, 890, 891), (859, 891, 892), (61, 893, 861), (893, 894, 862), (894, 895, 863), (895, 896, 864), (896, 897, 865), (897, 898, 866), (898, 899, 867), (899, 900, 868), (900, 901, 869), (901, 902, 870), (902, 903, 871), (903, 904, 872), (872, 904, 905), (873, 905, 906), (874, 906, 907), (907, 908, 876), (908, 909, 877), (724, 759, 1348, 1344), (821, 792, 1359, 1367), (977, 943, 1392, 1394), (880, 881, 1382, 1381), (758, 757, 1346, 1347), (879, 911, 912), (912, 913, 881), (913, 914, 882), (882, 914, 915), (883, 915, 916), (916, 917, 885), (885, 917, 918), (886, 918, 919), (887, 919, 920), (888, 920, 921), (889, 921, 922), (890, 922, 923), (891, 923, 924), (62, 925, 893), (925, 926, 894), (926, 927, 895), (927, 928, 896), (928, 929, 897), (929, 930, 898), (930, 931, 899), (931, 932, 900), (932, 933, 901), (933, 934, 902), (934, 935, 903), (935, 936, 904), (904, 936, 937), (905, 937, 938), (906, 938, 939), (907, 939, 940), (940, 941, 909), (976, 977, 1394, 1393), (941, 942, 1390, 1389), (909, 941, 1389, 1383), (943, 944, 910), (944, 945, 911), (945, 946, 912), (946, 947, 913), (947, 948, 914), (948, 949, 915), (949, 950, 916), (950, 951, 917), (951, 952, 918), (952, 953, 919), (953, 954, 920), (920, 954, 955), (921, 955, 956), (922, 956, 957), (923, 957, 958), (63, 959, 925), (959, 960, 926), (960, 961, 927), (961, 962, 928), (962, 963, 929), (963, 964, 930), (964, 965, 931), (965, 966, 932), (966, 967, 933), (967, 968, 934), (968, 969, 935), (969, 970, 936), (970, 971, 937), (937, 971, 972), (938, 972, 973), (973, 974, 940), (974, 975, 941), (975, 976, 942), (879, 880, 1381, 1380), (977, 978, 943), (978, 979, 944), (979, 980, 945), (980, 981, 946), (981, 982, 947), (982, 983, 948), (983, 984, 949), (984, 985, 950), (985, 986, 951), (986, 987, 952), (987, 988, 953), (988, 989, 954), (954, 989, 990), (955, 990, 991), (956, 991, 992), (957, 992, 993), (64, 994, 959), (994, 995, 960), (995, 996, 961), (996, 997, 962), (997, 998, 963), (998, 999, 964), (999, 1000, 965), (1000, 1001, 966), (1001, 1002, 967), (1002, 1003, 968), (1003, 1004, 969), (1004, 1005, 970), (1005, 1006, 971), (1006, 1007, 972), (1007, 1008, 973), (1008, 1009, 974), (1009, 1010, 975), (1010, 1011, 976), (1011, 1012, 977), (1012, 1013, 978), (1013, 1014, 979), (1014, 1015, 980), (1015, 1016, 981), (1016, 1017, 982), (1017, 1018, 983), (1018, 1019, 984), (1019, 1020, 985), (1020, 1021, 986), (1021, 1022, 987), (1022, 1023, 988), (988, 1023, 1024), (989, 1024, 1025), (990, 1025, 1026), (991, 1026, 1027), (992, 1027, 1028), (65, 1029, 994), (1029, 1030, 995), (1030, 1031, 996), (1031, 1032, 997), (1032, 1033, 998), (1033, 1034, 999), (1034, 1035, 1000), (1035, 1036, 1001), (1036, 1037, 1002), (1037, 1038, 1003), (1038, 1039, 1004), (1039, 1040, 1005), (1040, 1041, 1006), (1041, 1042, 1007), (1042, 1043, 1008), (1043, 1044, 1009), (1044, 1045, 1010), (1045, 1046, 1011), (1046, 1047, 1012), (1047, 1048, 1013), (1048, 1049, 1014), (1049, 1050, 1015), (1050, 1051, 1016), (1051, 1052, 1017), (1052, 1053, 1018), (1053, 1054, 1019), (1054, 1055, 1020), (1055, 1056, 1021), (1056, 1057, 1022), (1022, 1057, 1058), (1023, 1058, 1059), (1024, 1059, 1060), (1025, 1060, 1061), (1026, 1061, 1062), (1027, 1062, 1063), (66, 1064, 1029), (1064, 1065, 1030), (1065, 1066, 1031), (1066, 1067, 1032), (1067, 1068, 1033), (1068, 1069, 1034), (1069, 1070, 1035), (1070, 1071, 1036), (1071, 1072, 1037), (1072, 1073, 1038), (1073, 1074, 1039), (1074, 1075, 1040), (1075, 1076, 1041), (1076, 1077, 1042), (1077, 1078, 1043), (1078, 1079, 1044), (1079, 1080, 1045), (1080, 1081, 1046), (1081, 1082, 1047), (1082, 1083, 1048), (1083, 1084, 1049), (1084, 1085, 1050), (1085, 1086, 1051), (1086, 1087, 1052), (1087, 1088, 1053), (1088, 1089, 1054), (1089, 1090, 1055), (1090, 1091, 1056), (1091, 1092, 1057), (1092, 1093, 1058), (1093, 1094, 1059), (1059, 1094, 1095), (1060, 1095, 1096), (1061, 1096, 1097), (1062, 1097, 1098), (67, 1099, 1064), (1099, 1100, 1065), (1100, 1101, 1066), (1101, 1102, 1067), (1102, 1103, 1068), (1103, 1104, 1069), (1104, 1105, 1070), (1105, 1106, 1071), (1106, 1107, 1072), (1107, 1108, 1073), (1108, 1109, 1074), (1109, 1110, 1075), (1110, 1111, 1076), (1111, 1112, 1077), (1077, 1112, 1113), (1078, 1113, 1114), (1079, 1114, 1115), (1115, 1116, 1081), (1116, 1117, 1082), (1117, 1118, 1083), (1118, 1119, 1084), (1119, 1120, 1085), (1120, 1121, 1086), (1121, 1122, 1087), (1122, 1123, 1088), (1123, 1124, 1089), (1124, 1125, 1090), (1125, 1126, 1091), (1126, 1127, 1092), (1127, 1128, 1093), (1128, 1129, 1094), (1129, 1130, 1095), (1130, 1131, 1096), (1096, 1131, 1132), (1097, 1132, 1133), (68, 1134, 1099), (1134, 1135, 1100), (1135, 1136, 1101), (1136, 1137, 1102), (1137, 1138, 1103), (1138, 1139, 1104), (1139, 1140, 1105), (1140, 1141, 1106), (1141, 1142, 1107), (1142, 1143, 1108), (1143, 1144, 1109), (1144, 1145, 1110), (1145, 1146, 1111), (1146, 1147, 1112), (1112, 1147, 1148), (1113, 1148, 1149), (1114, 1149, 1150), (1150, 1151, 1116), (1151, 1152, 1117), (1152, 1153, 1118), (1153, 1154, 1119), (1154, 1155, 1120), (1155, 1156, 1121), (1156, 1157, 1122), (1157, 1158, 1123), (1158, 1159, 1124), (1159, 1160, 1125), (1160, 1161, 1126), (1161, 1162, 1127), (1162, 1163, 1128), (1163, 1164, 1129), (1129, 1164, 1165), (1130, 1165, 1166), (1131, 1166, 1167), (1132, 1167, 1168), (69, 1169, 1134), (1169, 1170, 1135), (1170, 1171, 1136), (1171, 1172, 1137), (1172, 1173, 1138), (1173, 1174, 1139), (1174, 1175, 1140), (1175, 1176, 1141), (1176, 1177, 1142), (1177, 1178, 1143), (1178, 1179, 1144), (1179, 1180, 1145), (1180, 1181, 1146), (1181, 1182, 1147), (1182, 1183, 1148), (1148, 1183, 1184), (1149, 1184, 1185), (1185, 1186, 1151), (1186, 1187, 1152), (1187, 1188, 1153), (1188, 1189, 1154), (1189, 1190, 1155), (1190, 1191, 1156), (1191, 1192, 1157), (1192, 1193, 1158), (1193, 1194, 1159), (1194, 1195, 1160), (1195, 1196, 1161), (1196, 1197, 1162), (1197, 1198, 1163), (1163, 1198, 1199), (1164, 1199, 1200), (1165, 1200, 1201), (1166, 1201, 1202), (1167, 1202, 1203), (70, 1204, 1169), (1204, 1205, 1170), (1205, 1206, 1171), (1206, 1207, 1172), (1207, 1208, 1173), (1208, 1209, 1174), (1209, 1210, 1175), (1210, 1211, 1176), (1211, 1212, 1177), (1212, 1213, 1178), (1213, 1214, 1179), (1214, 1215, 1180), (1215, 1216, 1181), (1216, 1217, 1182), (1217, 1218, 1183), (1218, 1219, 1184), (1219, 1220, 1185), (1220, 1221, 1186), (1221, 1222, 1187), (1222, 1223, 1188), (1223, 1224, 1189), (1224, 1225, 1190), (1225, 1226, 1191), (1226, 1227, 1192), (1227, 1228, 1193), (1228, 1229, 1194), (1229, 1230, 1195), (1230, 1231, 1196), (1231, 1232, 1197), (1232, 1233, 1198), (1198, 1233, 1234), (1234, 1235, 1200), (1235, 1236, 1201), (1201, 1236, 1237), (1202, 1237, 1238), (71, 1239, 1204), (1239, 1240, 1205), (1240, 1241, 1206), (1241, 1242, 1207), (1242, 1243, 1208), (1243, 1244, 1209), (1244, 1245, 1210), (1245, 1246, 1211), (1246, 1247, 1212), (1247, 1248, 1213), (1248, 1249, 1214), (1249, 1250, 1215), (1250, 1251, 1216), (1251, 1252, 1217), (1252, 1253, 1218), (1253, 1254, 1219), (1254, 1255, 1220), (1255, 1256, 1221), (1256, 1257, 1222), (1257, 1258, 1223), (1258, 1259, 1224), (1259, 1260, 1225), (1260, 1261, 1226), (1261, 1262, 1227), (1262, 1263, 1228), (1263, 1264, 1229), (1264, 1265, 1230), (1265, 1266, 1231), (1266, 1267, 1232), (1267, 1268, 1233), (1268, 1269, 1234), (1269, 1270, 1235), (1270, 1271, 1236), (1236, 1271, 1272), (1237, 1272, 1273), (72, 1274, 1239), (1274, 1275, 1240), (1275, 1276, 1241), (1276, 1277, 1242), (1277, 1278, 1243), (1278, 1279, 1244), (1279, 1280, 1245), (1280, 1281, 1246), (1281, 1282, 1247), (1282, 1283, 1248), (1283, 1284, 1249), (1284, 1285, 1250), (1285, 1286, 1251), (1286, 1287, 1252), (1287, 1288, 1253), (1288, 1289, 1254), (1289, 1290, 1255), (1290, 1291, 1256), (1291, 1292, 1257), (1292, 1293, 1258), (1293, 1294, 1259), (1294, 1295, 1260), (1295, 1296, 1261), (1296, 1297, 1262), (1297, 1298, 1263), (1298, 1299, 1264), (1299, 1300, 1265), (1300, 1301, 1266), (1301, 1302, 1267), (1302, 1303, 1268), (1303, 1304, 1269), (1304, 1305, 1270), (1305, 1306, 1271), (1271, 1306, 1307), (1272, 1307, 1308), (73, 1309, 1274), (1309, 1310, 1275), (1310, 1311, 1276), (1311, 1312, 1277), (1312, 1313, 1278), (1313, 1314, 1279), (1314, 1315, 1280), (1315, 1316, 1281), (1316, 1317, 1282), (1317, 1318, 1283), (1318, 1319, 1284), (1319, 1320, 1285), (1320, 1321, 1286), (1321, 1322, 1287), (1322, 1323, 1288), (1323, 1324, 1289), (1324, 1325, 1290), (1325, 1326, 1291), (1326, 1327, 1292), (1327, 1328, 1293), (1328, 1329, 1294), (1329, 1330, 1295), (1330, 1331, 1296), (1331, 1332, 1297), (1332, 1333, 1298), (1333, 1334, 1299), (1334, 1335, 1300), (1335, 1336, 1301), (1336, 1337, 1302), (1337, 1338, 1303), (1338, 1339, 1304), (1339, 1340, 1305), (1340, 1341, 1306), (1341, 1342, 1307), (1307, 1342, 1343), (1, 74, 1309), (74, 75, 1310), (75, 76, 1311), (76, 77, 1312), (77, 78, 1313), (78, 79, 1314), (79, 80, 1315), (80, 81, 1316), (81, 82, 1317), (82, 83, 1318), (83, 84, 1319), (84, 85, 1320), (85, 86, 1321), (86, 87, 1322), (87, 88, 1323), (88, 89, 1324), (89, 90, 1325), (90, 91, 1326), (91, 92, 1327), (92, 93, 1328), (93, 94, 1329), (94, 95, 1330), (95, 96, 1331), (96, 97, 1332), (97, 98, 1333), (98, 99, 1334), (99, 100, 1335), (100, 101, 1336), (101, 102, 1337), (102, 103, 1338), (103, 104, 1339), (104, 105, 1340), (105, 106, 1341), (106, 107, 1342), (107, 108, 1343), (1344, 1349, 1345), (1346, 1354, 1347), (1354, 1348, 1347), (1348, 1356, 1349), (1349, 1357, 1350), (1350, 1358, 1351), (1352, 1361, 1353), (1361, 1354, 1353), (1362, 1355, 1354), (1363, 1356, 1355), (1356, 1365, 1357), (1357, 1366, 1358), (1366, 1359, 1358), (1368, 1361, 1360), (1369, 1362, 1361), (1370, 1363, 1362), (1363, 1372, 1364), (1372, 1365, 1364), (1373, 1366, 1365), (1374, 1367, 1366), (1376, 1369, 1368), (1369, 1378, 1370), (1378, 1371, 1370), (1371, 1380, 1372), (1380, 1373, 1372), (1381, 1374, 1373), (1382, 1375, 1374), (1384, 1377, 1376), (1385, 1378, 1377), (1386, 1379, 1378), (1379, 1388, 1380), (1389, 1384, 1383), (1390, 1385, 1384), (1391, 1386, 1385), (1392, 1387, 1386), (1393, 1391, 1390), (1394, 1392, 1391), (1344, 1348, 1349), (1345, 1349, 1350), (1346, 1353, 1354), (1354, 1355, 1348), (1348, 1355, 1356), (1349, 1356, 1357), (1350, 1357, 1358), (1351, 1358, 1359), (1352, 1360, 1361), (1361, 1362, 1354), (1362, 1363, 1355), (1363, 1364, 1356), (1356, 1364, 1365), (1357, 1365, 1366), (1366, 1367, 1359), (1368, 1369, 1361), (1369, 1370, 1362), (1370, 1371, 1363), (1363, 1371, 1372), (1372, 1373, 1365), (1373, 1374, 1366), (1374, 1375, 1367), (1376, 1377, 1369), (1369, 1377, 1378), (1378, 1379, 1371), (1371, 1379, 1380), (1380, 1381, 1373), (1381, 1382, 1374), (1383, 1384, 1376), (1384, 1385, 1377), (1385, 1386, 1378), (1386, 1387, 1379), (1379, 1387, 1388), (1389, 1390, 1384), (1390, 1391, 1385), (1391, 1392, 1386), (1393, 1394, 1391)])
me_plane.use_remesh_preserve_volume = False
me_plane.use_remesh_preserve_attributes = False
me_plane.use_mirror_vertex_groups = False
me_plane.update()

# ---- objects
ob_plane = bpy.data.objects.new('Plane', me_plane)
ob_lamp = bpy.data.objects.new('Lamp', light_lamp)
ob_camera = bpy.data.objects.new('Camera', cam_camera)

# ---- transforms, parenting, visibility, modifiers, constraints
ob_plane.location = (-0.03828, 0.06266, 0.04735)
ob_plane.scale = (7.829, 7.829, 7.829)
ob_plane.lineart.crease_threshold = 0.0
ob_lamp.location = (4.076, 1.005, 5.904)
ob_lamp.rotation_euler = (0.6503, 0.05522, 1.866)
ob_lamp.lock_rotations_4d = False
ob_lamp.empty_display_type = 'ARROWS'
ob_lamp.color = (0.0, 0.0, 0.0, 0.0)
ob_lamp.lineart.crease_threshold = 0.0
ob_camera.location = (7.481, -6.508, 5.344)
ob_camera.rotation_euler = (1.109, 0.0, 0.8149)
ob_camera.lock_rotations_4d = False
ob_camera.empty_display_type = 'ARROWS'
ob_camera.color = (0.0, 0.0, 0.0, 0.0)
ob_camera.display_type = 'WIRE'
ob_camera.lineart.crease_threshold = 0.0

# ---- collection membership
col_collection_1.objects.link(ob_plane)
col_collection_1.objects.link(ob_lamp)
col_collection_1.objects.link(ob_camera)

# ---- scene / render settings (as saved in the file)
scene.camera = ob_camera
scene.frame_start = 1; scene.frame_end = 250; scene.frame_set(1)
scene.render.engine = 'BLENDER_EEVEE_NEXT'
scene.render.resolution_percentage = 50
scene.render.dither_intensity = 0.0
scene.cycles.use_denoising = False
scene.cycles.samples = 128
scene.cycles.sampling_pattern = 'TABULATED_SOBOL'
scene.cycles.use_adaptive_sampling = False
scene.cycles.use_light_tree = False
scene.cycles.blur_glossy = 0.0
scene.cycles.sample_clamp_indirect = 0.0
scene.view_settings.view_transform = 'Standard'
bpy.context.view_layer.update()
